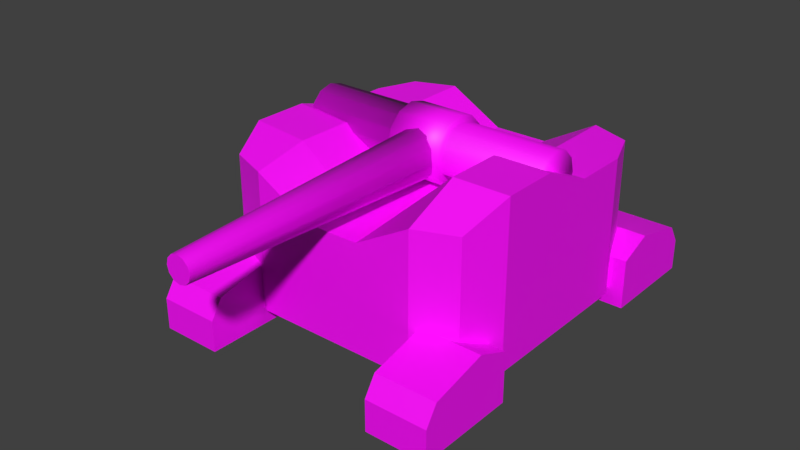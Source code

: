 # Source: Tower.blend  (saved by Blender 2.80.75; exported with 4.5.12 LTS)
import bpy
from mathutils import Matrix  # noqa: F401  (used for matrix-valued properties, if any)

bpy.ops.wm.read_factory_settings(use_empty=True)
scene = bpy.context.scene
scene.name = 'Scene'

# ---- collections
col_collection_1 = bpy.data.collections.new('Collection 1'); scene.collection.children.link(col_collection_1)

# ---- images (referenced by path relative to the original .blend; pixels are not part of the script)
import os
ASSET_DIR = os.environ.get("B2B_ASSET_DIR", "")  # directory of the original .blend (textures are referenced by path, not embedded)
HERE = os.path.dirname(os.path.abspath(__file__))  # packed textures are extracted next to this script under _unpacked/

def load_image(name, relpath, width, height, colorspace="sRGB"):
    """Load a texture the original file referenced (path relative to the .blend, or extracted next to this script)."""
    p = next((c for c in (os.path.join(HERE, relpath), os.path.join(ASSET_DIR, relpath)) if relpath and os.path.exists(c)), "")
    if p:
        img = bpy.data.images.load(p, check_existing=True)
        img.name = name
    else:  # same state as the original file: an image datablock whose file is absent (Cycles renders it pink)
        img = bpy.data.images.new(name, width, height)
        img.source = "FILE"
        img.filepath = "//" + (relpath or name)
    img.colorspace_settings.name = colorspace
    return img
img_turret = load_image('Turret', 'Tower.psd', 1024, 1024, 'sRGB')

# ---- materials (node trees are filled in below, after node groups)
mat_turret = bpy.data.materials.new('Turret')
mat_turret.alpha_threshold = 0.0
mat_turret.use_transparent_shadow = False
mat_turret.roughness = 0.5

# ---- material node trees
mat_turret.use_nodes = True; mat_turret.node_tree.nodes.clear()
_N = mat_turret.node_tree.nodes; _L = mat_turret.node_tree.links
n0 = _N.new('ShaderNodeOutputMaterial'); n0.name = 'Material Output'; n0.location = (300, 300)
n1 = _N.new('ShaderNodeBsdfPrincipled'); n1.name = 'Principled BSDF'; n1.location = (10, 300)
n1.distribution = 'GGX'
n1.subsurface_method = 'BURLEY'
n1.inputs[3].default_value = 1.45
n1.inputs[27].default_value = (0.0, 0.0, 0.0, 1.0)
n1.inputs[28].default_value = 1.0
n2 = _N.new('ShaderNodeTexImage'); n2.name = 'Image Texture'; n2.location = (-482, 232)
n2.image = img_turret
_L.new(n1.outputs[0], n0.inputs[0])
_L.new(n2.outputs[0], n1.inputs[0])
n0.is_active_output = True

# ---- world
world_world = bpy.data.worlds.new('World'); scene.world = world_world
world_world.color = (0.05088, 0.05088, 0.05088)
world_world.use_sun_shadow = False
world_world.sun_shadow_jitter_overblur = 0.0
world_world.cycles.sampling_method = 'MANUAL'

# ---- meshes
me_turret = bpy.data.meshes.new('Turret')
me_turret.from_pydata([(-1.333, -1.333, 0.1805), (-1.333, -1.333, 1.68), (-1.333, 1.333, 0.1805), (-1.333, 1.333, 1.68), (1.333, -1.333, 0.1805), (1.333, -1.333, 1.68), (1.333, 1.333, 0.1805), (1.333, 1.333, 1.68), (-1.5, 0.9, 0.1805), (-1.5, 0.3, 0.1805), (-1.5, -0.3, 0.1805), (-1.5, -0.9, 0.1805), (-1.5, -0.9, 1.854), (-1.5, -0.3, 1.854), (-1.5, 0.3, 1.68), (-1.5, 0.9, 1.68), (1.5, -0.9, 0.1805), (1.5, -0.3, 0.1805), (1.5, 0.3, 0.1805), (1.5, 0.9, 0.1805), (1.5, 0.9, 1.68), (1.5, 0.3, 1.68), (1.5, -0.3, 1.946), (1.5, -0.9, 1.946), (0.9, 1.5, 0.1805), (0.3, 1.5, 0.1805), (-0.3, 1.5, 0.1805), (-0.9, 1.5, 0.1805), (-0.9, 1.5, 1.68), (-0.3, 1.5, 1.342), (0.3, 1.5, 1.342), (0.9, 1.5, 1.68), (-0.9, -1.5, 0.1805), (-0.3, -1.5, 0.1805), (0.3, -1.5, 0.1805), (0.9, -1.5, 0.1805), (0.9, -1.5, 1.68), (0.3, -1.5, 1.342), (-0.3, -1.5, 1.342), (-0.9, -1.5, 1.68), (-0.9, 0.9, 1.68), (-0.3, 0.9, 1.342), (0.3, 0.9, 1.342), (0.9, 0.9, 1.68), (-0.9, 0.3, 1.68), (-0.3, 0.3, 1.342), (0.3, 0.3, 1.342), (0.9, 0.3, 1.68), (-0.9, -0.3, 1.8), (-0.3, -0.3, 1.342), (0.3, -0.3, 1.342), (0.9, -0.3, 1.946), (-0.9, -0.9, 1.8), (-0.3, -0.9, 1.342), (0.3, -0.9, 1.342), (0.9, -0.9, 1.946), (0.9, 0.9, 0.1805), (0.3, 0.9, 0.1805), (-0.3, 0.9, 0.1805), (-0.9, 0.9, 0.1805), (0.9, 0.3, 0.1805), (0.3, 0.3, 0.1805), (-0.3, 0.3, 0.1805), (-0.9, 0.3, 0.1805), (0.9, -0.3, 0.1805), (0.3, -0.3, 0.1805), (-0.3, -0.3, 0.1805), (-0.9, -0.3, 0.1805), (0.9, -0.9, 0.1805), (0.3, -0.9, 0.1805), (-0.3, -0.9, 0.1805), (-0.9, -0.9, 0.1805), (-1.372, 0.2989, 1.72), (1.372, 0.2989, 1.72), (-1.372, 0.2589, 1.571), (1.372, 0.2589, 1.571), (-1.372, 0.1495, 1.461), (1.372, 0.1495, 1.461), (-1.372, -4.655e-07, 1.421), (1.372, -3.852e-07, 1.421), (-1.372, -0.1495, 1.461), (1.372, -0.1495, 1.461), (-1.372, -0.2589, 1.571), (1.372, -0.2589, 1.571), (-1.372, -0.2989, 1.72), (1.372, -0.2989, 1.72), (-1.372, -0.2589, 1.87), (1.372, -0.2589, 1.87), (-1.372, -0.1495, 1.979), (1.372, -0.1495, 1.979), (-1.372, -6.717e-07, 2.019), (1.372, -5.914e-07, 2.019), (-1.372, 0.1495, 1.979), (1.372, 0.1495, 1.979), (-1.372, 0.2589, 1.87), (1.372, 0.2589, 1.87), (-0.2973, 0.2989, 1.72), (0.2973, 0.2989, 1.72), (0.2973, 0.2589, 1.571), (-0.2973, 0.2589, 1.571), (0.2973, 0.1495, 1.461), (-0.2973, 0.1495, 1.461), (0.2973, -4.119e-07, 1.421), (-0.2973, -4.387e-07, 1.421), (0.2973, -0.1495, 1.461), (-0.2973, -0.1495, 1.461), (0.2973, -0.2589, 1.571), (-0.2973, -0.2589, 1.571), (0.2973, -0.2989, 1.72), (-0.2973, -0.2989, 1.72), (0.2973, -0.2589, 1.87), (-0.2973, -0.2589, 1.87), (0.2973, -0.1495, 1.979), (-0.2973, -0.1495, 1.979), (0.2973, -6.182e-07, 2.019), (-0.2973, -6.45e-07, 2.019), (0.2973, 0.1495, 1.979), (-0.2973, 0.1495, 1.979), (0.2973, 0.2589, 1.87), (-0.2973, 0.2589, 1.87), (-0.2973, 0.3643, 1.72), (0.2973, 0.3643, 1.72), (0.2973, 0.3155, 1.538), (-0.2973, 0.3155, 1.538), (0.2973, 0.1821, 1.405), (-0.2973, 0.1821, 1.405), (0.2973, -3.941e-07, 1.356), (-0.2973, -4.267e-07, 1.356), (0.2973, -0.1821, 1.405), (-0.2973, -0.1821, 1.405), (0.2973, -0.3155, 1.538), (-0.2973, -0.3155, 1.538), (0.2973, -0.3643, 1.72), (-0.2973, -0.3643, 1.72), (0.2973, -0.3155, 1.902), (-0.2973, -0.3155, 1.902), (0.2973, -0.1821, 2.036), (-0.2973, -0.1821, 2.036), (0.2973, -6.454e-07, 2.084), (-0.2973, -6.78e-07, 2.084), (0.2973, 0.1821, 2.036), (-0.2973, 0.1821, 2.036), (0.2973, 0.3155, 1.902), (-0.2973, 0.3155, 1.902), (2.444e-08, -0.2062, 1.962), (1.943e-08, -3.206, 1.84), (0.129, -0.2062, 1.928), (0.06786, -3.206, 1.822), (0.2234, -0.2062, 1.833), (0.1175, -3.206, 1.772), (0.2579, -0.2062, 1.704), (0.1357, -3.206, 1.704), (0.2234, -0.2062, 1.575), (0.1175, -3.206, 1.636), (0.129, -0.2062, 1.481), (0.06786, -3.206, 1.587), (6.339e-08, -0.2062, 1.446), (3.993e-08, -3.206, 1.569), (-0.129, -0.2062, 1.481), (-0.06786, -3.206, 1.587), (-0.2234, -0.2062, 1.575), (-0.1175, -3.206, 1.636), (-0.2579, -0.2062, 1.704), (-0.1357, -3.206, 1.704), (-0.2234, -0.2062, 1.833), (-0.1175, -3.206, 1.772), (-0.129, -0.2062, 1.928), (-0.06786, -3.206, 1.822), (-1.107e-08, 1.129, 0.1), (-1.107e-08, 1.129, 1.316), (0.5643, 0.9774, 0.1), (0.5643, 0.9774, 1.316), (0.9774, 0.5643, 0.1), (0.9774, 0.5643, 1.316), (1.129, -1.01e-07, 0.1), (1.129, -1.01e-07, 1.316), (0.9774, -0.5643, 0.1), (0.9774, -0.5643, 1.316), (0.5643, -0.9774, 0.1), (0.5643, -0.9774, 1.316), (1.593e-07, -1.129, 0.1), (1.593e-07, -1.129, 1.316), (-0.5643, -0.9774, 0.1), (-0.5643, -0.9774, 1.316), (-0.9774, -0.5643, 0.1), (-0.9774, -0.5643, 1.316), (-1.129, -5.763e-07, 0.1), (-1.129, -5.763e-07, 1.316), (-0.9774, 0.5643, 0.1), (-0.9774, 0.5643, 1.316), (-0.5643, 0.9774, 0.1), (-0.5643, 0.9774, 1.316), (-1.107e-08, 1.129, 0.2404), (0.5643, 0.9774, 0.2404), (0.9774, 0.5643, 0.2404), (1.129, -1.01e-07, 0.2404), (0.9774, -0.5643, 0.2404), (0.5643, -0.9774, 0.2404), (1.593e-07, -1.129, 0.2404), (-0.5643, -0.9774, 0.2404), (-0.9774, -0.5643, 0.2404), (-1.129, -5.763e-07, 0.2404), (-0.9774, 0.5643, 0.2404), (-0.5643, 0.9774, 0.2404), (0.9587, -2.016, 0.54), (1.624, -2.016, -0.002787), (1.624, -1.047, 0.54), (1.624, -1.047, -0.002787), (1.624, -1.408, -0.002787), (1.624, -1.408, 0.6883), (1.624, -2.016, 0.54), (1.624, -2.146, 0.3366), (1.624, -2.146, -0.002787), (0.9587, -1.408, -0.002787), (0.9587, -2.016, -0.002787), (0.9587, -1.408, 0.6883), (0.9587, -1.047, 0.54), (0.9587, -1.047, -0.002787), (0.9587, -2.146, -0.002787), (0.9587, -2.146, 0.3366), (1.555, -1.047, -0.002787), (1.028, -1.047, -0.002787), (1.028, -1.047, 0.54), (1.555, -1.047, 0.54), (1.028, -2.016, -0.002787), (1.555, -2.016, -0.002787), (1.555, -2.016, 0.54), (1.028, -2.016, 0.54), (1.028, -1.408, 0.6883), (1.555, -1.408, 0.6883), (1.555, -1.408, -0.002787), (1.028, -1.408, -0.002787), (1.028, -2.146, -0.002787), (1.555, -2.146, -0.002787), (1.555, -2.146, 0.3366), (1.028, -2.146, 0.3366), (-0.9587, -2.016, 0.54), (-1.624, -2.016, -0.002787), (-1.624, -1.047, 0.54), (-1.624, -1.047, -0.002787), (-1.624, -1.408, -0.002787), (-1.624, -1.408, 0.6883), (-1.624, -2.016, 0.54), (-1.624, -2.146, 0.3366), (-1.624, -2.146, -0.002787), (-0.9587, -1.408, -0.002787), (-0.9587, -2.016, -0.002787), (-0.9587, -1.408, 0.6883), (-0.9587, -1.047, 0.54), (-0.9587, -1.047, -0.002787), (-0.9587, -2.146, -0.002787), (-0.9587, -2.146, 0.3366), (-1.555, -1.047, -0.002787), (-1.028, -1.047, -0.002787), (-1.028, -1.047, 0.54), (-1.555, -1.047, 0.54), (-1.028, -2.016, -0.002787), (-1.555, -2.016, -0.002787), (-1.555, -2.016, 0.54), (-1.028, -2.016, 0.54), (-1.028, -1.408, 0.6883), (-1.555, -1.408, 0.6883), (-1.555, -1.408, -0.002787), (-1.028, -1.408, -0.002787), (-1.028, -2.146, -0.002787), (-1.555, -2.146, -0.002787), (-1.555, -2.146, 0.3366), (-1.028, -2.146, 0.3366), (0.9587, 2.016, 0.54), (1.624, 2.016, -0.002787), (1.624, 1.047, 0.54), (1.624, 1.047, -0.002787), (1.624, 1.408, -0.002787), (1.624, 1.408, 0.6883), (1.624, 2.016, 0.54), (1.624, 2.146, 0.3366), (1.624, 2.146, -0.002787), (0.9587, 1.408, -0.002787), (0.9587, 2.016, -0.002787), (0.9587, 1.408, 0.6883), (0.9587, 1.047, 0.54), (0.9587, 1.047, -0.002787), (0.9587, 2.146, -0.002787), (0.9587, 2.146, 0.3366), (1.555, 1.047, -0.002787), (1.028, 1.047, -0.002787), (1.028, 1.047, 0.54), (1.555, 1.047, 0.54), (1.028, 2.016, -0.002787), (1.555, 2.016, -0.002787), (1.555, 2.016, 0.54), (1.028, 2.016, 0.54), (1.028, 1.408, 0.6883), (1.555, 1.408, 0.6883), (1.555, 1.408, -0.002787), (1.028, 1.408, -0.002787), (1.028, 2.146, -0.002787), (1.555, 2.146, -0.002787), (1.555, 2.146, 0.3366), (1.028, 2.146, 0.3366), (-0.9587, 2.016, 0.54), (-1.624, 2.016, -0.002787), (-1.624, 1.047, 0.54), (-1.624, 1.047, -0.002787), (-1.624, 1.408, -0.002787), (-1.624, 1.408, 0.6883), (-1.624, 2.016, 0.54), (-1.624, 2.146, 0.3366), (-1.624, 2.146, -0.002787), (-0.9587, 1.408, -0.002787), (-0.9587, 2.016, -0.002787), (-0.9587, 1.408, 0.6883), (-0.9587, 1.047, 0.54), (-0.9587, 1.047, -0.002787), (-0.9587, 2.146, -0.002787), (-0.9587, 2.146, 0.3366), (-1.555, 1.047, -0.002787), (-1.028, 1.047, -0.002787), (-1.028, 1.047, 0.54), (-1.555, 1.047, 0.54), (-1.028, 2.016, -0.002787), (-1.555, 2.016, -0.002787), (-1.555, 2.016, 0.54), (-1.028, 2.016, 0.54), (-1.028, 1.408, 0.6883), (-1.555, 1.408, 0.6883), (-1.555, 1.408, -0.002787), (-1.028, 1.408, -0.002787), (-1.028, 2.146, -0.002787), (-1.555, 2.146, -0.002787), (-1.555, 2.146, 0.3366), (-1.028, 2.146, 0.3366)], [], [(8, 15, 3, 2), (24, 31, 7, 6), (16, 23, 5, 4), (32, 39, 1, 0), (68, 16, 4, 35), (52, 12, 1, 39), (28, 3, 15, 40), (40, 15, 14, 44), (44, 14, 13, 48), (48, 13, 12, 52), (24, 6, 19, 56), (56, 19, 18, 60), (60, 18, 17, 64), (64, 17, 16, 68), (6, 7, 20, 19), (19, 20, 21, 18), (18, 21, 22, 17), (17, 22, 23, 16), (0, 1, 12, 11), (11, 12, 13, 10), (10, 13, 14, 9), (9, 14, 15, 8), (10, 67, 71, 11), (67, 66, 70, 71), (66, 65, 69, 70), (65, 64, 68, 69), (9, 63, 67, 10), (63, 62, 66, 67), (62, 61, 65, 66), (61, 60, 64, 65), (8, 59, 63, 9), (59, 58, 62, 63), (58, 57, 61, 62), (57, 56, 60, 61), (2, 27, 59, 8), (27, 26, 58, 59), (26, 25, 57, 58), (25, 24, 56, 57), (22, 51, 55, 23), (51, 50, 54, 55), (50, 49, 53, 54), (49, 48, 52, 53), (21, 47, 51, 22), (47, 46, 50, 51), (46, 45, 49, 50), (45, 44, 48, 49), (20, 43, 47, 21), (43, 42, 46, 47), (42, 41, 45, 46), (41, 40, 44, 45), (7, 31, 43, 20), (31, 30, 42, 43), (30, 29, 41, 42), (29, 28, 40, 41), (23, 55, 36, 5), (55, 54, 37, 36), (54, 53, 38, 37), (53, 52, 39, 38), (11, 71, 32, 0), (71, 70, 33, 32), (70, 69, 34, 33), (69, 68, 35, 34), (4, 5, 36, 35), (35, 36, 37, 34), (34, 37, 38, 33), (33, 38, 39, 32), (2, 3, 28, 27), (27, 28, 29, 26), (26, 29, 30, 25), (25, 30, 31, 24), (97, 73, 75, 98), (98, 75, 77, 100), (100, 77, 79, 102), (102, 79, 81, 104), (104, 81, 83, 106), (106, 83, 85, 108), (108, 85, 87, 110), (110, 87, 89, 112), (112, 89, 91, 114), (114, 91, 93, 116), (75, 73, 95, 93, 91, 89, 87, 85, 83, 81, 79, 77), (116, 93, 95, 118), (118, 95, 73, 97), (72, 74, 76, 78, 80, 82, 84, 86, 88, 90, 92, 94), (94, 119, 96, 72), (101, 99, 123, 125), (92, 117, 119, 94), (114, 116, 140, 138), (90, 115, 117, 92), (109, 107, 131, 133), (88, 113, 115, 90), (100, 102, 126, 124), (86, 111, 113, 88), (117, 115, 139, 141), (84, 109, 111, 86), (108, 110, 134, 132), (82, 107, 109, 84), (103, 101, 125, 127), (80, 105, 107, 82), (116, 118, 142, 140), (78, 103, 105, 80), (111, 109, 133, 135), (76, 101, 103, 78), (102, 104, 128, 126), (74, 99, 101, 76), (119, 117, 141, 143), (72, 96, 99, 74), (110, 112, 136, 134), (143, 142, 121, 120), (141, 140, 142, 143), (139, 138, 140, 141), (137, 136, 138, 139), (135, 134, 136, 137), (133, 132, 134, 135), (131, 130, 132, 133), (129, 128, 130, 131), (127, 126, 128, 129), (125, 124, 126, 127), (123, 122, 124, 125), (120, 121, 122, 123), (106, 108, 132, 130), (115, 113, 137, 139), (98, 100, 124, 122), (107, 105, 129, 131), (112, 114, 138, 136), (99, 96, 120, 123), (96, 119, 143, 120), (104, 106, 130, 128), (113, 111, 135, 137), (97, 98, 122, 121), (118, 97, 121, 142), (105, 103, 127, 129), (144, 145, 147, 146), (146, 147, 149, 148), (148, 149, 151, 150), (150, 151, 153, 152), (152, 153, 155, 154), (154, 155, 157, 156), (156, 157, 159, 158), (158, 159, 161, 160), (160, 161, 163, 162), (162, 163, 165, 164), (147, 145, 167, 165, 163, 161, 159, 157, 155, 153, 151, 149), (164, 165, 167, 166), (166, 167, 145, 144), (144, 146, 148, 150, 152, 154, 156, 158, 160, 162, 164, 166), (192, 169, 171, 193), (193, 171, 173, 194), (194, 173, 175, 195), (195, 175, 177, 196), (196, 177, 179, 197), (197, 179, 181, 198), (198, 181, 183, 199), (199, 183, 185, 200), (200, 185, 187, 201), (201, 187, 189, 202), (202, 189, 191, 203), (203, 191, 169, 192), (168, 170, 172, 174, 176, 178, 180, 182, 184, 186, 188, 190), (171, 169, 191, 189, 187, 185, 183, 181, 179, 177, 175, 173), (190, 203, 192, 168), (188, 202, 203, 190), (186, 201, 202, 188), (184, 200, 201, 186), (182, 199, 200, 184), (180, 198, 199, 182), (178, 197, 198, 180), (176, 196, 197, 178), (174, 195, 196, 176), (172, 194, 195, 174), (170, 193, 194, 172), (168, 192, 193, 170), (220, 223, 206, 207), (230, 208, 205, 225), (228, 215, 204, 227), (222, 216, 215, 228), (220, 207, 208, 230), (232, 235, 219, 218), (225, 205, 212, 233), (227, 204, 219, 235), (207, 206, 209, 208), (209, 210, 205, 208), (212, 205, 210, 211), (219, 204, 214, 218), (213, 214, 204, 215), (215, 216, 217, 213), (210, 226, 234, 211), (226, 227, 235, 234), (214, 224, 232, 218), (224, 225, 233, 232), (212, 211, 234, 233), (233, 234, 235, 232), (217, 221, 231, 213), (221, 220, 230, 231), (206, 223, 229, 209), (223, 222, 228, 229), (209, 229, 226, 210), (229, 228, 227, 226), (213, 231, 224, 214), (231, 230, 225, 224), (217, 216, 222, 221), (221, 222, 223, 220), (252, 239, 238, 255), (262, 257, 237, 240), (260, 259, 236, 247), (254, 260, 247, 248), (252, 262, 240, 239), (264, 250, 251, 267), (257, 265, 244, 237), (259, 267, 251, 236), (239, 240, 241, 238), (241, 240, 237, 242), (244, 243, 242, 237), (251, 250, 246, 236), (245, 247, 236, 246), (247, 245, 249, 248), (242, 243, 266, 258), (258, 266, 267, 259), (246, 250, 264, 256), (256, 264, 265, 257), (244, 265, 266, 243), (265, 264, 267, 266), (249, 245, 263, 253), (253, 263, 262, 252), (238, 241, 261, 255), (255, 261, 260, 254), (241, 242, 258, 261), (261, 258, 259, 260), (245, 246, 256, 263), (263, 256, 257, 262), (249, 253, 254, 248), (253, 252, 255, 254), (284, 271, 270, 287), (294, 289, 269, 272), (292, 291, 268, 279), (286, 292, 279, 280), (284, 294, 272, 271), (296, 282, 283, 299), (289, 297, 276, 269), (291, 299, 283, 268), (271, 272, 273, 270), (273, 272, 269, 274), (276, 275, 274, 269), (283, 282, 278, 268), (277, 279, 268, 278), (279, 277, 281, 280), (274, 275, 298, 290), (290, 298, 299, 291), (278, 282, 296, 288), (288, 296, 297, 289), (276, 297, 298, 275), (297, 296, 299, 298), (281, 277, 295, 285), (285, 295, 294, 284), (270, 273, 293, 287), (287, 293, 292, 286), (273, 274, 290, 293), (293, 290, 291, 292), (277, 278, 288, 295), (295, 288, 289, 294), (281, 285, 286, 280), (285, 284, 287, 286), (316, 319, 302, 303), (326, 304, 301, 321), (324, 311, 300, 323), (318, 312, 311, 324), (316, 303, 304, 326), (328, 331, 315, 314), (321, 301, 308, 329), (323, 300, 315, 331), (303, 302, 305, 304), (305, 306, 301, 304), (308, 301, 306, 307), (315, 300, 310, 314), (309, 310, 300, 311), (311, 312, 313, 309), (306, 322, 330, 307), (322, 323, 331, 330), (310, 320, 328, 314), (320, 321, 329, 328), (308, 307, 330, 329), (329, 330, 331, 328), (313, 317, 327, 309), (317, 316, 326, 327), (302, 319, 325, 305), (319, 318, 324, 325), (305, 325, 322, 306), (325, 324, 323, 322), (309, 327, 320, 310), (327, 326, 321, 320), (313, 312, 318, 317), (317, 318, 319, 316)])
me_turret.polygons.foreach_set('use_smooth', [0, 0, 0, 0, 0, 0, 0, 0, 0, 0, 0, 0, 0, 0, 0, 0, 0, 0, 0, 0, 0, 0, 0, 0, 0, 0, 0, 0, 0, 0, 0, 0, 0, 0, 0, 0, 0, 0, 0, 0, 0, 0, 0, 0, 0, 0, 0, 0, 0, 0, 0, 0, 0, 0, 0, 0, 0, 0, 0, 0, 0, 0, 0, 0, 0, 0, 0, 0, 0, 0, 1, 1, 1, 1, 1, 1, 1, 1, 1, 1, 1, 1, 1, 1, 1, 1, 1, 1, 1, 1, 1, 1, 1, 1, 1, 1, 1, 1, 1, 1, 1, 1, 1, 1, 1, 1, 1, 1, 1, 1, 1, 1, 1, 1, 1, 1, 1, 1, 1, 1, 1, 1, 1, 1, 1, 1, 1, 1, 1, 1, 1, 1, 1, 1, 1, 1, 1, 1, 1, 1, 1, 1, 0, 1, 1, 1, 1, 1, 1, 1, 1, 1, 1, 1, 1, 1, 1, 1, 0, 1, 1, 1, 1, 1, 1, 1, 1, 1, 1, 1, 1, 1, 0, 0, 0, 0, 0, 0, 0, 0, 0, 0, 0, 0, 0, 0, 0, 0, 0, 0, 0, 0, 0, 0, 0, 0, 0, 0, 0, 0, 0, 0, 0, 0, 0, 0, 0, 0, 0, 0, 0, 0, 0, 0, 0, 0, 0, 0, 0, 0, 0, 0, 0, 0, 0, 0, 0, 0, 0, 0, 0, 0, 0, 0, 0, 0, 0, 0, 0, 0, 0, 0, 0, 0, 0, 0, 0, 0, 0, 0, 0, 0, 0, 0, 0, 0, 0, 0, 0, 0, 0, 0, 0, 0, 0, 0, 0, 0, 0, 0, 0, 0, 0, 0, 0, 0, 0, 0, 0, 0, 0, 0, 0, 0, 0, 0, 0, 0, 0, 0, 0, 0])
_k = set([(169, 171), (169, 191), (171, 173), (173, 175), (175, 177), (177, 179), (179, 181), (181, 183), (183, 185), (185, 187), (187, 189), (189, 191)])
me_turret.attributes.new('sharp_edge', 'BOOLEAN', 'EDGE').data.foreach_set('value', [ (min(e.vertices), max(e.vertices)) in _k for e in me_turret.edges])
_uv = me_turret.uv_layers.new(name='UVMap')
_uv.uv.foreach_set('vector', [0.2346, 0.4632, 0.2346, 0.3404, 0.2726, 0.3404, 0.2726, 0.4632, 0.458, 0.4632, 0.458, 0.3404, 0.4961, 0.3404, 0.4961, 0.4632, 0.6815, 0.4632, 0.6815, 0.3187, 0.7195, 0.3404, 0.7195, 0.4632, 0.6981, 0.782, 0.6981, 0.9653, 0.6414, 0.9653, 0.6414, 0.782, 0.4153, 0.8537, 0.4886, 0.8537, 0.4682, 0.9066, 0.4153, 0.9269, 0.1695, 0.6272, 0.0968, 0.6254, 0.1211, 0.5693, 0.1762, 0.5534, 0.1759, 0.9224, 0.1227, 0.9026, 0.1015, 0.8499, 0.1752, 0.8486, 0.1752, 0.8486, 0.1015, 0.8499, 0.09961, 0.7766, 0.1745, 0.7738, 0.1745, 0.7738, 0.09961, 0.7766, 0.09612, 0.6992, 0.1695, 0.6988, 0.1695, 0.6988, 0.09612, 0.6992, 0.0968, 0.6254, 0.1695, 0.6272, 0.4153, 0.5605, 0.4682, 0.5809, 0.4886, 0.6338, 0.4153, 0.6338, 0.4153, 0.6338, 0.4886, 0.6338, 0.4886, 0.7071, 0.4153, 0.7071, 0.4153, 0.7071, 0.4886, 0.7071, 0.4886, 0.7804, 0.4153, 0.7804, 0.4153, 0.7804, 0.4886, 0.7804, 0.4886, 0.8537, 0.4153, 0.8537, 0.4961, 0.4632, 0.4961, 0.3404, 0.5341, 0.3404, 0.5341, 0.4632, 0.5341, 0.4632, 0.5341, 0.3404, 0.5832, 0.3404, 0.5832, 0.4632, 0.5832, 0.4632, 0.5832, 0.3404, 0.6324, 0.3187, 0.6324, 0.4632, 0.6324, 0.4632, 0.6324, 0.3187, 0.6815, 0.3187, 0.6815, 0.4632, 0.04918, 0.4632, 0.04918, 0.3404, 0.0872, 0.3261, 0.0872, 0.4632, 0.0872, 0.4632, 0.0872, 0.3261, 0.1363, 0.3261, 0.1363, 0.4632, 0.1363, 0.4632, 0.1363, 0.3261, 0.1855, 0.3404, 0.1855, 0.4632, 0.1855, 0.4632, 0.1855, 0.3404, 0.2346, 0.3404, 0.2346, 0.4632, 0.1222, 0.7804, 0.1954, 0.7804, 0.1954, 0.8537, 0.1222, 0.8537, 0.1954, 0.7804, 0.2687, 0.7804, 0.2687, 0.8537, 0.1954, 0.8537, 0.2687, 0.7804, 0.342, 0.7804, 0.342, 0.8537, 0.2687, 0.8537, 0.342, 0.7804, 0.4153, 0.7804, 0.4153, 0.8537, 0.342, 0.8537, 0.1222, 0.7071, 0.1954, 0.7071, 0.1954, 0.7804, 0.1222, 0.7804, 0.1954, 0.7071, 0.2687, 0.7071, 0.2687, 0.7804, 0.1954, 0.7804, 0.2687, 0.7071, 0.342, 0.7071, 0.342, 0.7804, 0.2687, 0.7804, 0.342, 0.7071, 0.4153, 0.7071, 0.4153, 0.7804, 0.342, 0.7804, 0.1222, 0.6338, 0.1954, 0.6338, 0.1954, 0.7071, 0.1222, 0.7071, 0.1954, 0.6338, 0.2687, 0.6338, 0.2687, 0.7071, 0.1954, 0.7071, 0.2687, 0.6338, 0.342, 0.6338, 0.342, 0.7071, 0.2687, 0.7071, 0.342, 0.6338, 0.4153, 0.6338, 0.4153, 0.7071, 0.342, 0.7071, 0.1425, 0.5809, 0.1954, 0.5605, 0.1954, 0.6338, 0.1222, 0.6338, 0.1954, 0.5605, 0.2687, 0.5605, 0.2687, 0.6338, 0.1954, 0.6338, 0.2687, 0.5605, 0.342, 0.5605, 0.342, 0.6338, 0.2687, 0.6338, 0.342, 0.5605, 0.4153, 0.5605, 0.4153, 0.6338, 0.342, 0.6338, 0.5033, 0.6991, 0.4342, 0.6956, 0.4323, 0.6292, 0.5032, 0.6254, 0.4342, 0.6956, 0.3342, 0.7, 0.3341, 0.6264, 0.4323, 0.6292, 0.3342, 0.7, 0.2606, 0.7002, 0.2608, 0.6266, 0.3341, 0.6264, 0.2606, 0.7002, 0.1695, 0.6988, 0.1695, 0.6272, 0.2608, 0.6266, 0.4974, 0.7778, 0.4228, 0.7737, 0.4342, 0.6956, 0.5033, 0.6991, 0.4228, 0.7737, 0.3349, 0.774, 0.3342, 0.7, 0.4342, 0.6956, 0.3349, 0.774, 0.2604, 0.774, 0.2606, 0.7002, 0.3342, 0.7, 0.2604, 0.774, 0.1745, 0.7738, 0.1695, 0.6988, 0.2606, 0.7002, 0.4947, 0.8519, 0.4202, 0.8496, 0.4228, 0.7737, 0.4974, 0.7778, 0.4202, 0.8496, 0.3346, 0.8484, 0.3349, 0.774, 0.4228, 0.7737, 0.3346, 0.8484, 0.2604, 0.8483, 0.2604, 0.774, 0.3349, 0.774, 0.2604, 0.8483, 0.1752, 0.8486, 0.1745, 0.7738, 0.2604, 0.774, 0.4725, 0.9047, 0.4186, 0.9239, 0.4202, 0.8496, 0.4947, 0.8519, 0.4186, 0.9239, 0.3339, 0.9225, 0.3346, 0.8484, 0.4202, 0.8496, 0.3339, 0.9225, 0.2603, 0.9221, 0.2604, 0.8483, 0.3346, 0.8484, 0.2603, 0.9221, 0.1759, 0.9224, 0.1752, 0.8486, 0.2604, 0.8483, 0.5032, 0.6254, 0.4323, 0.6292, 0.4184, 0.5536, 0.4759, 0.5638, 0.4323, 0.6292, 0.3341, 0.6264, 0.3342, 0.5532, 0.4184, 0.5536, 0.3341, 0.6264, 0.2608, 0.6266, 0.2607, 0.5532, 0.3342, 0.5532, 0.2608, 0.6266, 0.1695, 0.6272, 0.1762, 0.5534, 0.2607, 0.5532, 0.1222, 0.8537, 0.1954, 0.8537, 0.1954, 0.9269, 0.1425, 0.9066, 0.1954, 0.8537, 0.2687, 0.8537, 0.2687, 0.9269, 0.1954, 0.9269, 0.2687, 0.8537, 0.342, 0.8537, 0.342, 0.9269, 0.2687, 0.9269, 0.342, 0.8537, 0.4153, 0.8537, 0.4153, 0.9269, 0.342, 0.9269, 0.9746, 0.782, 0.9746, 0.9653, 0.9179, 0.9653, 0.9179, 0.782, 0.9179, 0.782, 0.9179, 0.9653, 0.8446, 0.9239, 0.8446, 0.782, 0.8446, 0.782, 0.8446, 0.9239, 0.7714, 0.9239, 0.7714, 0.782, 0.7714, 0.782, 0.7714, 0.9239, 0.6981, 0.9653, 0.6981, 0.782, 0.2726, 0.4632, 0.2726, 0.3404, 0.3106, 0.3404, 0.3106, 0.4632, 0.3106, 0.4632, 0.3106, 0.3404, 0.3598, 0.3681, 0.3598, 0.4632, 0.3598, 0.4632, 0.3598, 0.3681, 0.4089, 0.3681, 0.4089, 0.4632, 0.4089, 0.4632, 0.4089, 0.3681, 0.458, 0.3404, 0.458, 0.4632, 0.4105, 0.4262, 0.4105, 0.7123, 0.3693, 0.7123, 0.3693, 0.4262, 0.3693, 0.4262, 0.3693, 0.7123, 0.3281, 0.7123, 0.3281, 0.4262, 0.3281, 0.4262, 0.3281, 0.7123, 0.2869, 0.7123, 0.2869, 0.4262, 0.7812, 0.4262, 0.7812, 0.7123, 0.7401, 0.7123, 0.7401, 0.4262, 0.7401, 0.4262, 0.7401, 0.7123, 0.6989, 0.7123, 0.6989, 0.4262, 0.6989, 0.4262, 0.6989, 0.7123, 0.6577, 0.7123, 0.6577, 0.4262, 0.6577, 0.4262, 0.6577, 0.7123, 0.6165, 0.7123, 0.6165, 0.4262, 0.6165, 0.4262, 0.6165, 0.7123, 0.5753, 0.7123, 0.5753, 0.4262, 0.5753, 0.4262, 0.5753, 0.7123, 0.5341, 0.7123, 0.5341, 0.4262, 0.5341, 0.4262, 0.5341, 0.7123, 0.4929, 0.7123, 0.4929, 0.4262, 0.5976, 0.2041, 0.6147, 0.214, 0.6246, 0.2311, 0.6246, 0.2508, 0.6147, 0.2679, 0.5976, 0.2778, 0.5778, 0.2778, 0.5607, 0.2679, 0.5508, 0.2508, 0.5508, 0.2311, 0.5607, 0.214, 0.5778, 0.2041, 0.4929, 0.4262, 0.4929, 0.7123, 0.4517, 0.7123, 0.4517, 0.4262, 0.4517, 0.4262, 0.4517, 0.7123, 0.4105, 0.7123, 0.4105, 0.4262, 0.6985, 0.2508, 0.6887, 0.2679, 0.6716, 0.2778, 0.6518, 0.2778, 0.6347, 0.2679, 0.6248, 0.2508, 0.6248, 0.2311, 0.6347, 0.214, 0.6518, 0.2041, 0.6716, 0.2041, 0.6887, 0.214, 0.6985, 0.2311, 0.0002531, 0.7557, 0.2864, 0.7557, 0.2864, 0.7969, 0.0002532, 0.7969, 0.8482, 0.1301, 0.8293, 0.1301, 0.8272, 0.1224, 0.8502, 0.1224, 0.0002532, 0.7145, 0.2864, 0.7145, 0.2864, 0.7557, 0.0002531, 0.7557, 0.874, 0.2422, 0.8645, 0.2258, 0.8702, 0.2202, 0.8817, 0.2401, 0.0002531, 0.6733, 0.2864, 0.6733, 0.2864, 0.7145, 0.0002532, 0.7145, 0.8645, 0.1913, 0.874, 0.1749, 0.8817, 0.1769, 0.8702, 0.1969, 0.0002532, 0.6322, 0.2864, 0.6322, 0.2864, 0.6733, 0.0002531, 0.6733, 0.8034, 0.2422, 0.8034, 0.2611, 0.7957, 0.2632, 0.7957, 0.2401, 0.0002533, 0.591, 0.2864, 0.591, 0.2864, 0.6322, 0.0002532, 0.6322, 0.8034, 0.1749, 0.8129, 0.1913, 0.8072, 0.1969, 0.7957, 0.1769, 0.0002534, 0.5498, 0.2864, 0.5498, 0.2864, 0.591, 0.0002533, 0.591, 0.8482, 0.2869, 0.8645, 0.2775, 0.8702, 0.2831, 0.8502, 0.2947, 0.0002534, 0.5086, 0.2864, 0.5086, 0.2864, 0.5498, 0.0002534, 0.5498, 0.8645, 0.1396, 0.8482, 0.1301, 0.8502, 0.1224, 0.8702, 0.1339, 0.0002535, 0.4674, 0.2864, 0.4674, 0.2864, 0.5086, 0.0002534, 0.5086, 0.8645, 0.2258, 0.8482, 0.2164, 0.8502, 0.2087, 0.8702, 0.2202, 0.0002536, 0.4262, 0.2864, 0.4262, 0.2864, 0.4674, 0.0002535, 0.4674, 0.8482, 0.2007, 0.8645, 0.1913, 0.8702, 0.1969, 0.8502, 0.2084, 0.0002533, 0.8793, 0.2864, 0.8793, 0.2864, 0.9205, 0.0002534, 0.9205, 0.8034, 0.2611, 0.8129, 0.2775, 0.8072, 0.2831, 0.7957, 0.2632, 0.0002532, 0.8381, 0.2864, 0.8381, 0.2864, 0.8793, 0.0002533, 0.8793, 0.8034, 0.156, 0.8034, 0.1749, 0.7957, 0.1769, 0.7957, 0.1539, 0.0002532, 0.7969, 0.2864, 0.7969, 0.2864, 0.8381, 0.0002532, 0.8381, 0.8645, 0.2775, 0.874, 0.2611, 0.8817, 0.2632, 0.8702, 0.2831, 0.604, 0.1974, 0.6765, 0.1974, 0.6765, 0.2204, 0.604, 0.2204, 0.604, 0.1743, 0.6765, 0.1743, 0.6765, 0.1974, 0.604, 0.1974, 0.604, 0.1513, 0.6765, 0.1513, 0.6765, 0.1743, 0.604, 0.1743, 0.604, 0.1283, 0.6765, 0.1283, 0.6765, 0.1513, 0.604, 0.1513, 0.604, 0.1053, 0.6765, 0.1053, 0.6765, 0.1283, 0.604, 0.1283, 0.604, 0.08233, 0.6765, 0.08233, 0.6765, 0.1053, 0.604, 0.1053, 0.604, 0.05933, 0.6765, 0.05933, 0.6765, 0.08233, 0.604, 0.08233, 0.604, 0.03632, 0.6765, 0.03632, 0.6765, 0.05933, 0.604, 0.05933, 0.604, 0.01332, 0.6765, 0.01332, 0.6765, 0.03632, 0.604, 0.03632, 0.604, 0.2664, 0.6765, 0.2664, 0.6765, 0.2894, 0.604, 0.2894, 0.604, 0.2434, 0.6765, 0.2434, 0.6765, 0.2664, 0.604, 0.2664, 0.604, 0.2204, 0.6765, 0.2204, 0.6765, 0.2434, 0.604, 0.2434, 0.8293, 0.2869, 0.8482, 0.2869, 0.8502, 0.2947, 0.8272, 0.2947, 0.8129, 0.1913, 0.8293, 0.2007, 0.8272, 0.2084, 0.8072, 0.1969, 0.8129, 0.2258, 0.8034, 0.2422, 0.7957, 0.2401, 0.8072, 0.2202, 0.874, 0.1749, 0.874, 0.156, 0.8817, 0.1539, 0.8817, 0.1769, 0.874, 0.2611, 0.874, 0.2422, 0.8817, 0.2401, 0.8817, 0.2632, 0.8293, 0.1301, 0.8129, 0.1396, 0.8072, 0.1339, 0.8272, 0.1224, 0.8129, 0.1396, 0.8034, 0.156, 0.7957, 0.1539, 0.8072, 0.1339, 0.8129, 0.2775, 0.8293, 0.2869, 0.8272, 0.2947, 0.8072, 0.2831, 0.8293, 0.2007, 0.8482, 0.2007, 0.8502, 0.2084, 0.8272, 0.2084, 0.8293, 0.2164, 0.8129, 0.2258, 0.8072, 0.2202, 0.8272, 0.2087, 0.8482, 0.2164, 0.8293, 0.2164, 0.8272, 0.2087, 0.8502, 0.2087, 0.874, 0.156, 0.8645, 0.1396, 0.8702, 0.1339, 0.8817, 0.1539, 0.2946, 0.1219, 0.5105, 0.1219, 0.5105, 0.127, 0.2947, 0.1315, 0.2947, 0.1315, 0.5105, 0.127, 0.5107, 0.132, 0.295, 0.1411, 0.295, 0.1411, 0.5107, 0.132, 0.5109, 0.1371, 0.2955, 0.1507, 0.2955, 0.1507, 0.5109, 0.1371, 0.5113, 0.1421, 0.2962, 0.1603, 0.2962, 0.1603, 0.5113, 0.1421, 0.5118, 0.1471, 0.2971, 0.1698, 0.2971, 0.1698, 0.5118, 0.1471, 0.5124, 0.1521, 0.2982, 0.1794, 0.2982, 0.06447, 0.5124, 0.09169, 0.5118, 0.0967, 0.2971, 0.074, 0.2971, 0.074, 0.5118, 0.0967, 0.5113, 0.1017, 0.2962, 0.08356, 0.2962, 0.08356, 0.5113, 0.1017, 0.5109, 0.1068, 0.2955, 0.09313, 0.2955, 0.09313, 0.5109, 0.1068, 0.5107, 0.1118, 0.295, 0.1027, 0.8517, 0.2133, 0.8407, 0.2133, 0.8311, 0.2077, 0.8256, 0.1982, 0.8256, 0.1871, 0.8311, 0.1776, 0.8407, 0.172, 0.8517, 0.172, 0.8613, 0.1776, 0.8668, 0.1871, 0.8668, 0.1982, 0.8613, 0.2077, 0.295, 0.1027, 0.5107, 0.1118, 0.5105, 0.1169, 0.2947, 0.1123, 0.2947, 0.1123, 0.5105, 0.1169, 0.5105, 0.1219, 0.2946, 0.1219, 0.7775, 0.982, 0.7467, 0.9997, 0.7112, 0.9997, 0.6804, 0.982, 0.6626, 0.9512, 0.6626, 0.9156, 0.6804, 0.8849, 0.7112, 0.8671, 0.7467, 0.8671, 0.7775, 0.8849, 0.7953, 0.9156, 0.7953, 0.9512, 0.5279, 0.4497, 0.5279, 0.5269, 0.4897, 0.5269, 0.4897, 0.4497, 0.4897, 0.4497, 0.4897, 0.5269, 0.4516, 0.5269, 0.4516, 0.4497, 0.4516, 0.4497, 0.4516, 0.5269, 0.4134, 0.5269, 0.4134, 0.4497, 0.4134, 0.4497, 0.4134, 0.5269, 0.3752, 0.5269, 0.3752, 0.4497, 0.3752, 0.4497, 0.3752, 0.5269, 0.3371, 0.5269, 0.3371, 0.4497, 0.3371, 0.4497, 0.3371, 0.5269, 0.2989, 0.5269, 0.2989, 0.4497, 0.2989, 0.4497, 0.2989, 0.5269, 0.2608, 0.5269, 0.2608, 0.4497, 0.2608, 0.4497, 0.2608, 0.5269, 0.2226, 0.5269, 0.2226, 0.4497, 0.2226, 0.4497, 0.2226, 0.5269, 0.1845, 0.5269, 0.1845, 0.4497, 0.1845, 0.4497, 0.1845, 0.5269, 0.1463, 0.5269, 0.1463, 0.4497, 0.1463, 0.4497, 0.1463, 0.5269, 0.1082, 0.5269, 0.1082, 0.4497, 0.1082, 0.4497, 0.1082, 0.5269, 0.07, 0.5269, 0.07, 0.4497, 0.3982, 0.4243, 0.4325, 0.4243, 0.4622, 0.4414, 0.4794, 0.4711, 0.4794, 0.5054, 0.4622, 0.5351, 0.4325, 0.5523, 0.3982, 0.5523, 0.3685, 0.5351, 0.3514, 0.5054, 0.3514, 0.4711, 0.3685, 0.4414, 0.4897, 0.5269, 0.07, 0.5269, 0.1082, 0.5269, 0.1463, 0.5269, 0.1845, 0.5269, 0.2226, 0.5269, 0.2608, 0.5269, 0.2989, 0.5269, 0.3371, 0.5269, 0.3752, 0.5269, 0.4134, 0.5269, 0.4516, 0.5269, 0.1082, 0.3725, 0.1082, 0.4497, 0.07, 0.4497, 0.07, 0.3725, 0.1463, 0.3725, 0.1463, 0.4497, 0.1082, 0.4497, 0.1082, 0.3725, 0.1845, 0.3725, 0.1845, 0.4497, 0.1463, 0.4497, 0.1463, 0.3725, 0.2226, 0.3725, 0.2226, 0.4497, 0.1845, 0.4497, 0.1845, 0.3725, 0.2608, 0.3725, 0.2608, 0.4497, 0.2226, 0.4497, 0.2226, 0.3725, 0.2989, 0.3725, 0.2989, 0.4497, 0.2608, 0.4497, 0.2608, 0.3725, 0.3371, 0.3725, 0.3371, 0.4497, 0.2989, 0.4497, 0.2989, 0.3725, 0.3752, 0.3725, 0.3752, 0.4497, 0.3371, 0.4497, 0.3371, 0.3725, 0.4134, 0.3725, 0.4134, 0.4497, 0.3752, 0.4497, 0.3752, 0.3725, 0.4516, 0.3725, 0.4516, 0.4497, 0.4134, 0.4497, 0.4134, 0.3725, 0.4897, 0.3725, 0.4897, 0.4497, 0.4516, 0.4497, 0.4516, 0.3725, 0.5279, 0.3725, 0.5279, 0.4497, 0.4897, 0.4497, 0.4897, 0.3725, 0.6672, 0.1622, 0.6217, 0.1691, 0.6106, 0.1569, 0.6713, 0.1487, 0.7048, 0.1677, 0.7241, 0.1518, 0.7236, 0.2533, 0.7064, 0.2427, 0.6201, 0.2036, 0.6415, 0.2065, 0.6529, 0.2249, 0.6421, 0.2459, 0.6327, 0.1813, 0.6438, 0.1936, 0.6415, 0.2065, 0.6201, 0.2036, 0.6672, 0.1622, 0.6713, 0.1487, 0.7241, 0.1518, 0.7048, 0.1677, 0.6827, 0.2377, 0.6603, 0.2512, 0.6607, 0.2274, 0.6712, 0.226, 0.7064, 0.2427, 0.7236, 0.2533, 0.7058, 0.261, 0.6942, 0.2493, 0.6421, 0.2459, 0.6529, 0.2249, 0.6607, 0.2274, 0.6603, 0.2512, 0.6713, 0.1487, 0.6106, 0.1569, 0.5772, 0.1977, 0.7241, 0.1518, 0.5772, 0.1977, 0.6205, 0.288, 0.7236, 0.2533, 0.7241, 0.1518, 0.7058, 0.261, 0.7236, 0.2533, 0.6205, 0.288, 0.6595, 0.299, 0.6607, 0.2274, 0.6529, 0.2249, 0.6719, 0.2214, 0.6712, 0.226, 0.6663, 0.1994, 0.6719, 0.2214, 0.6529, 0.2249, 0.6415, 0.2065, 0.6415, 0.2065, 0.6438, 0.1936, 0.6591, 0.1891, 0.6663, 0.1994, 0.6205, 0.288, 0.6313, 0.2669, 0.6599, 0.2751, 0.6595, 0.299, 0.8672, 0.256, 0.878, 0.235, 0.8963, 0.2403, 0.8959, 0.2642, 0.6719, 0.2214, 0.6892, 0.232, 0.6827, 0.2377, 0.6712, 0.226, 0.9251, 0.2211, 0.9423, 0.2317, 0.9302, 0.2384, 0.9186, 0.2267, 0.7058, 0.261, 0.6595, 0.299, 0.6599, 0.2751, 0.6942, 0.2493, 0.9302, 0.2384, 0.8959, 0.2642, 0.8963, 0.2403, 0.9186, 0.2267, 0.6591, 0.1891, 0.6631, 0.1756, 0.6856, 0.1835, 0.6663, 0.1994, 0.8991, 0.1647, 0.9031, 0.1512, 0.9408, 0.1567, 0.9215, 0.1726, 0.6106, 0.1569, 0.6217, 0.1691, 0.5986, 0.2006, 0.5772, 0.1977, 0.8576, 0.1582, 0.8687, 0.1704, 0.856, 0.1926, 0.8345, 0.1897, 0.5772, 0.1977, 0.5986, 0.2006, 0.6313, 0.2669, 0.6205, 0.288, 0.8345, 0.1897, 0.856, 0.1926, 0.878, 0.235, 0.8672, 0.256, 0.6663, 0.1994, 0.6856, 0.1835, 0.6892, 0.232, 0.6719, 0.2214, 0.9215, 0.1726, 0.9408, 0.1567, 0.9423, 0.2317, 0.9251, 0.2211, 0.6591, 0.1891, 0.6438, 0.1936, 0.6327, 0.1813, 0.6631, 0.1756, 0.8991, 0.1647, 0.8687, 0.1704, 0.8576, 0.1582, 0.9031, 0.1512, 0.6672, 0.1622, 0.6713, 0.1487, 0.6106, 0.1569, 0.6217, 0.1691, 0.7048, 0.1677, 0.7064, 0.2427, 0.7236, 0.2533, 0.7241, 0.1518, 0.6201, 0.2036, 0.6421, 0.2459, 0.6529, 0.2249, 0.6415, 0.2065, 0.6327, 0.1813, 0.6201, 0.2036, 0.6415, 0.2065, 0.6438, 0.1936, 0.6672, 0.1622, 0.7048, 0.1677, 0.7241, 0.1518, 0.6713, 0.1487, 0.6827, 0.2377, 0.6712, 0.226, 0.6607, 0.2274, 0.6603, 0.2512, 0.7064, 0.2427, 0.6942, 0.2493, 0.7058, 0.261, 0.7236, 0.2533, 0.6421, 0.2459, 0.6603, 0.2512, 0.6607, 0.2274, 0.6529, 0.2249, 0.6713, 0.1487, 0.7241, 0.1518, 0.5772, 0.1977, 0.6106, 0.1569, 0.5772, 0.1977, 0.7241, 0.1518, 0.7236, 0.2533, 0.6205, 0.288, 0.7058, 0.261, 0.6595, 0.299, 0.6205, 0.288, 0.7236, 0.2533, 0.6607, 0.2274, 0.6712, 0.226, 0.6719, 0.2214, 0.6529, 0.2249, 0.6663, 0.1994, 0.6415, 0.2065, 0.6529, 0.2249, 0.6719, 0.2214, 0.6415, 0.2065, 0.6663, 0.1994, 0.6591, 0.1891, 0.6438, 0.1936, 0.6205, 0.288, 0.6595, 0.299, 0.6599, 0.2751, 0.6313, 0.2669, 0.8672, 0.256, 0.8959, 0.2642, 0.8963, 0.2403, 0.878, 0.235, 0.6719, 0.2214, 0.6712, 0.226, 0.6827, 0.2377, 0.6892, 0.232, 0.9251, 0.2211, 0.9186, 0.2267, 0.9302, 0.2384, 0.9423, 0.2317, 0.7058, 0.261, 0.6942, 0.2493, 0.6599, 0.2751, 0.6595, 0.299, 0.9302, 0.2384, 0.9186, 0.2267, 0.8963, 0.2403, 0.8959, 0.2642, 0.6591, 0.1891, 0.6663, 0.1994, 0.6856, 0.1835, 0.6631, 0.1756, 0.8991, 0.1647, 0.9215, 0.1726, 0.9408, 0.1567, 0.9031, 0.1512, 0.6106, 0.1569, 0.5772, 0.1977, 0.5986, 0.2006, 0.6217, 0.1691, 0.8576, 0.1582, 0.8345, 0.1897, 0.856, 0.1926, 0.8687, 0.1704, 0.5772, 0.1977, 0.6205, 0.288, 0.6313, 0.2669, 0.5986, 0.2006, 0.8345, 0.1897, 0.8672, 0.256, 0.878, 0.235, 0.856, 0.1926, 0.6663, 0.1994, 0.6719, 0.2214, 0.6892, 0.232, 0.6856, 0.1835, 0.9215, 0.1726, 0.9251, 0.2211, 0.9423, 0.2317, 0.9408, 0.1567, 0.6591, 0.1891, 0.6631, 0.1756, 0.6327, 0.1813, 0.6438, 0.1936, 0.8991, 0.1647, 0.9031, 0.1512, 0.8576, 0.1582, 0.8687, 0.1704, 0.6672, 0.1622, 0.6713, 0.1487, 0.6106, 0.1569, 0.6217, 0.1691, 0.7048, 0.1677, 0.7064, 0.2427, 0.7236, 0.2533, 0.7241, 0.1518, 0.6201, 0.2036, 0.6421, 0.2459, 0.6529, 0.2249, 0.6415, 0.2065, 0.6327, 0.1813, 0.6201, 0.2036, 0.6415, 0.2065, 0.6438, 0.1936, 0.6672, 0.1622, 0.7048, 0.1677, 0.7241, 0.1518, 0.6713, 0.1487, 0.6827, 0.2377, 0.6712, 0.226, 0.6607, 0.2274, 0.6603, 0.2512, 0.7064, 0.2427, 0.6942, 0.2493, 0.7058, 0.261, 0.7236, 0.2533, 0.6421, 0.2459, 0.6603, 0.2512, 0.6607, 0.2274, 0.6529, 0.2249, 0.6713, 0.1487, 0.7241, 0.1518, 0.5772, 0.1977, 0.6106, 0.1569, 0.5772, 0.1977, 0.7241, 0.1518, 0.7236, 0.2533, 0.6205, 0.288, 0.7058, 0.261, 0.6595, 0.299, 0.6205, 0.288, 0.7236, 0.2533, 0.6607, 0.2274, 0.6712, 0.226, 0.6719, 0.2214, 0.6529, 0.2249, 0.6663, 0.1994, 0.6415, 0.2065, 0.6529, 0.2249, 0.6719, 0.2214, 0.6415, 0.2065, 0.6663, 0.1994, 0.6591, 0.1891, 0.6438, 0.1936, 0.6205, 0.288, 0.6595, 0.299, 0.6599, 0.2751, 0.6313, 0.2669, 0.8672, 0.256, 0.8959, 0.2642, 0.8963, 0.2403, 0.878, 0.235, 0.6719, 0.2214, 0.6712, 0.226, 0.6827, 0.2377, 0.6892, 0.232, 0.9251, 0.2211, 0.9186, 0.2267, 0.9302, 0.2384, 0.9423, 0.2317, 0.7058, 0.261, 0.6942, 0.2493, 0.6599, 0.2751, 0.6595, 0.299, 0.9302, 0.2384, 0.9186, 0.2267, 0.8963, 0.2403, 0.8959, 0.2642, 0.6591, 0.1891, 0.6663, 0.1994, 0.6856, 0.1835, 0.6631, 0.1756, 0.8991, 0.1647, 0.9215, 0.1726, 0.9408, 0.1567, 0.9031, 0.1512, 0.6106, 0.1569, 0.5772, 0.1977, 0.5986, 0.2006, 0.6217, 0.1691, 0.8576, 0.1582, 0.8345, 0.1897, 0.856, 0.1926, 0.8687, 0.1704, 0.5772, 0.1977, 0.6205, 0.288, 0.6313, 0.2669, 0.5986, 0.2006, 0.8345, 0.1897, 0.8672, 0.256, 0.878, 0.235, 0.856, 0.1926, 0.6663, 0.1994, 0.6719, 0.2214, 0.6892, 0.232, 0.6856, 0.1835, 0.9215, 0.1726, 0.9251, 0.2211, 0.9423, 0.2317, 0.9408, 0.1567, 0.6591, 0.1891, 0.6631, 0.1756, 0.6327, 0.1813, 0.6438, 0.1936, 0.8991, 0.1647, 0.9031, 0.1512, 0.8576, 0.1582, 0.8687, 0.1704, 0.6672, 0.1622, 0.6217, 0.1691, 0.6106, 0.1569, 0.6713, 0.1487, 0.7048, 0.1677, 0.7241, 0.1518, 0.7236, 0.2533, 0.7064, 0.2427, 0.6201, 0.2036, 0.6415, 0.2065, 0.6529, 0.2249, 0.6421, 0.2459, 0.6327, 0.1813, 0.6438, 0.1936, 0.6415, 0.2065, 0.6201, 0.2036, 0.6672, 0.1622, 0.6713, 0.1487, 0.7241, 0.1518, 0.7048, 0.1677, 0.6827, 0.2377, 0.6603, 0.2512, 0.6607, 0.2274, 0.6712, 0.226, 0.7064, 0.2427, 0.7236, 0.2533, 0.7058, 0.261, 0.6942, 0.2493, 0.6421, 0.2459, 0.6529, 0.2249, 0.6607, 0.2274, 0.6603, 0.2512, 0.6713, 0.1487, 0.6106, 0.1569, 0.5772, 0.1977, 0.7241, 0.1518, 0.5772, 0.1977, 0.6205, 0.288, 0.7236, 0.2533, 0.7241, 0.1518, 0.7058, 0.261, 0.7236, 0.2533, 0.6205, 0.288, 0.6595, 0.299, 0.6607, 0.2274, 0.6529, 0.2249, 0.6719, 0.2214, 0.6712, 0.226, 0.6663, 0.1994, 0.6719, 0.2214, 0.6529, 0.2249, 0.6415, 0.2065, 0.6415, 0.2065, 0.6438, 0.1936, 0.6591, 0.1891, 0.6663, 0.1994, 0.6205, 0.288, 0.6313, 0.2669, 0.6599, 0.2751, 0.6595, 0.299, 0.8672, 0.256, 0.878, 0.235, 0.8963, 0.2403, 0.8959, 0.2642, 0.6719, 0.2214, 0.6892, 0.232, 0.6827, 0.2377, 0.6712, 0.226, 0.9251, 0.2211, 0.9423, 0.2317, 0.9302, 0.2384, 0.9186, 0.2267, 0.7058, 0.261, 0.6595, 0.299, 0.6599, 0.2751, 0.6942, 0.2493, 0.9302, 0.2384, 0.8959, 0.2642, 0.8963, 0.2403, 0.9186, 0.2267, 0.6591, 0.1891, 0.6631, 0.1756, 0.6856, 0.1835, 0.6663, 0.1994, 0.8991, 0.1647, 0.9031, 0.1512, 0.9408, 0.1567, 0.9215, 0.1726, 0.6106, 0.1569, 0.6217, 0.1691, 0.5986, 0.2006, 0.5772, 0.1977, 0.8576, 0.1582, 0.8687, 0.1704, 0.856, 0.1926, 0.8345, 0.1897, 0.5772, 0.1977, 0.5986, 0.2006, 0.6313, 0.2669, 0.6205, 0.288, 0.8345, 0.1897, 0.856, 0.1926, 0.878, 0.235, 0.8672, 0.256, 0.6663, 0.1994, 0.6856, 0.1835, 0.6892, 0.232, 0.6719, 0.2214, 0.9215, 0.1726, 0.9408, 0.1567, 0.9423, 0.2317, 0.9251, 0.2211, 0.6591, 0.1891, 0.6438, 0.1936, 0.6327, 0.1813, 0.6631, 0.1756, 0.8991, 0.1647, 0.8687, 0.1704, 0.8576, 0.1582, 0.9031, 0.1512])
_uv = me_turret.uv_layers.new(name='Turret')
_uv.uv.foreach_set('vector', [0.2346, 0.4632, 0.2346, 0.3404, 0.2726, 0.3404, 0.2726, 0.4632, 0.458, 0.4632, 0.458, 0.3404, 0.4961, 0.3404, 0.4961, 0.4632, 0.6815, 0.4632, 0.6815, 0.3187, 0.7195, 0.3404, 0.7195, 0.4632, 0.6981, 0.782, 0.6981, 0.9653, 0.6414, 0.9653, 0.6414, 0.782, 0.4153, 0.8537, 0.4886, 0.8537, 0.4682, 0.9066, 0.4153, 0.9269, 0.1695, 0.6272, 0.0968, 0.6254, 0.1211, 0.5693, 0.1762, 0.5534, 0.1759, 0.9224, 0.1227, 0.9026, 0.1015, 0.8499, 0.1752, 0.8486, 0.1752, 0.8486, 0.1015, 0.8499, 0.09961, 0.7766, 0.1745, 0.7738, 0.1745, 0.7738, 0.09961, 0.7766, 0.09612, 0.6992, 0.1695, 0.6988, 0.1695, 0.6988, 0.09612, 0.6992, 0.0968, 0.6254, 0.1695, 0.6272, 0.4153, 0.5605, 0.4682, 0.5809, 0.4886, 0.6338, 0.4153, 0.6338, 0.4153, 0.6338, 0.4886, 0.6338, 0.4886, 0.7071, 0.4153, 0.7071, 0.4153, 0.7071, 0.4886, 0.7071, 0.4886, 0.7804, 0.4153, 0.7804, 0.4153, 0.7804, 0.4886, 0.7804, 0.4886, 0.8537, 0.4153, 0.8537, 0.4961, 0.4632, 0.4961, 0.3404, 0.5341, 0.3404, 0.5341, 0.4632, 0.5341, 0.4632, 0.5341, 0.3404, 0.5832, 0.3404, 0.5832, 0.4632, 0.5832, 0.4632, 0.5832, 0.3404, 0.6324, 0.3187, 0.6324, 0.4632, 0.6324, 0.4632, 0.6324, 0.3187, 0.6815, 0.3187, 0.6815, 0.4632, 0.04918, 0.4632, 0.04918, 0.3404, 0.0872, 0.3261, 0.0872, 0.4632, 0.0872, 0.4632, 0.0872, 0.3261, 0.1363, 0.3261, 0.1363, 0.4632, 0.1363, 0.4632, 0.1363, 0.3261, 0.1855, 0.3404, 0.1855, 0.4632, 0.1855, 0.4632, 0.1855, 0.3404, 0.2346, 0.3404, 0.2346, 0.4632, 0.1222, 0.7804, 0.1954, 0.7804, 0.1954, 0.8537, 0.1222, 0.8537, 0.1954, 0.7804, 0.2687, 0.7804, 0.2687, 0.8537, 0.1954, 0.8537, 0.2687, 0.7804, 0.342, 0.7804, 0.342, 0.8537, 0.2687, 0.8537, 0.342, 0.7804, 0.4153, 0.7804, 0.4153, 0.8537, 0.342, 0.8537, 0.1222, 0.7071, 0.1954, 0.7071, 0.1954, 0.7804, 0.1222, 0.7804, 0.1954, 0.7071, 0.2687, 0.7071, 0.2687, 0.7804, 0.1954, 0.7804, 0.2687, 0.7071, 0.342, 0.7071, 0.342, 0.7804, 0.2687, 0.7804, 0.342, 0.7071, 0.4153, 0.7071, 0.4153, 0.7804, 0.342, 0.7804, 0.1222, 0.6338, 0.1954, 0.6338, 0.1954, 0.7071, 0.1222, 0.7071, 0.1954, 0.6338, 0.2687, 0.6338, 0.2687, 0.7071, 0.1954, 0.7071, 0.2687, 0.6338, 0.342, 0.6338, 0.342, 0.7071, 0.2687, 0.7071, 0.342, 0.6338, 0.4153, 0.6338, 0.4153, 0.7071, 0.342, 0.7071, 0.1425, 0.5809, 0.1954, 0.5605, 0.1954, 0.6338, 0.1222, 0.6338, 0.1954, 0.5605, 0.2687, 0.5605, 0.2687, 0.6338, 0.1954, 0.6338, 0.2687, 0.5605, 0.342, 0.5605, 0.342, 0.6338, 0.2687, 0.6338, 0.342, 0.5605, 0.4153, 0.5605, 0.4153, 0.6338, 0.342, 0.6338, 0.5033, 0.6991, 0.4342, 0.6956, 0.4323, 0.6292, 0.5032, 0.6254, 0.4342, 0.6956, 0.3342, 0.7, 0.3341, 0.6264, 0.4323, 0.6292, 0.3342, 0.7, 0.2606, 0.7002, 0.2608, 0.6266, 0.3341, 0.6264, 0.2606, 0.7002, 0.1695, 0.6988, 0.1695, 0.6272, 0.2608, 0.6266, 0.4974, 0.7778, 0.4228, 0.7737, 0.4342, 0.6956, 0.5033, 0.6991, 0.4228, 0.7737, 0.3349, 0.774, 0.3342, 0.7, 0.4342, 0.6956, 0.3349, 0.774, 0.2604, 0.774, 0.2606, 0.7002, 0.3342, 0.7, 0.2604, 0.774, 0.1745, 0.7738, 0.1695, 0.6988, 0.2606, 0.7002, 0.4947, 0.8519, 0.4202, 0.8496, 0.4228, 0.7737, 0.4974, 0.7778, 0.4202, 0.8496, 0.3346, 0.8484, 0.3349, 0.774, 0.4228, 0.7737, 0.3346, 0.8484, 0.2604, 0.8483, 0.2604, 0.774, 0.3349, 0.774, 0.2604, 0.8483, 0.1752, 0.8486, 0.1745, 0.7738, 0.2604, 0.774, 0.4725, 0.9047, 0.4186, 0.9239, 0.4202, 0.8496, 0.4947, 0.8519, 0.4186, 0.9239, 0.3339, 0.9225, 0.3346, 0.8484, 0.4202, 0.8496, 0.3339, 0.9225, 0.2603, 0.9221, 0.2604, 0.8483, 0.3346, 0.8484, 0.2603, 0.9221, 0.1759, 0.9224, 0.1752, 0.8486, 0.2604, 0.8483, 0.5032, 0.6254, 0.4323, 0.6292, 0.4184, 0.5536, 0.4759, 0.5638, 0.4323, 0.6292, 0.3341, 0.6264, 0.3342, 0.5532, 0.4184, 0.5536, 0.3341, 0.6264, 0.2608, 0.6266, 0.2607, 0.5532, 0.3342, 0.5532, 0.2608, 0.6266, 0.1695, 0.6272, 0.1762, 0.5534, 0.2607, 0.5532, 0.1222, 0.8537, 0.1954, 0.8537, 0.1954, 0.9269, 0.1425, 0.9066, 0.1954, 0.8537, 0.2687, 0.8537, 0.2687, 0.9269, 0.1954, 0.9269, 0.2687, 0.8537, 0.342, 0.8537, 0.342, 0.9269, 0.2687, 0.9269, 0.342, 0.8537, 0.4153, 0.8537, 0.4153, 0.9269, 0.342, 0.9269, 0.9746, 0.782, 0.9746, 0.9653, 0.9179, 0.9653, 0.9179, 0.782, 0.9179, 0.782, 0.9179, 0.9653, 0.8446, 0.9239, 0.8446, 0.782, 0.8446, 0.782, 0.8446, 0.9239, 0.7714, 0.9239, 0.7714, 0.782, 0.7714, 0.782, 0.7714, 0.9239, 0.6981, 0.9653, 0.6981, 0.782, 0.2726, 0.4632, 0.2726, 0.3404, 0.3106, 0.3404, 0.3106, 0.4632, 0.3106, 0.4632, 0.3106, 0.3404, 0.3598, 0.3681, 0.3598, 0.4632, 0.3598, 0.4632, 0.3598, 0.3681, 0.4089, 0.3681, 0.4089, 0.4632, 0.4089, 0.4632, 0.4089, 0.3681, 0.458, 0.3404, 0.458, 0.4632, 0.4105, 0.4262, 0.4105, 0.7123, 0.3693, 0.7123, 0.3693, 0.4262, 0.3693, 0.4262, 0.3693, 0.7123, 0.3281, 0.7123, 0.3281, 0.4262, 0.3281, 0.4262, 0.3281, 0.7123, 0.2869, 0.7123, 0.2869, 0.4262, 0.7812, 0.4262, 0.7812, 0.7123, 0.7401, 0.7123, 0.7401, 0.4262, 0.7401, 0.4262, 0.7401, 0.7123, 0.6989, 0.7123, 0.6989, 0.4262, 0.6989, 0.4262, 0.6989, 0.7123, 0.6577, 0.7123, 0.6577, 0.4262, 0.6577, 0.4262, 0.6577, 0.7123, 0.6165, 0.7123, 0.6165, 0.4262, 0.6165, 0.4262, 0.6165, 0.7123, 0.5753, 0.7123, 0.5753, 0.4262, 0.5753, 0.4262, 0.5753, 0.7123, 0.5341, 0.7123, 0.5341, 0.4262, 0.5341, 0.4262, 0.5341, 0.7123, 0.4929, 0.7123, 0.4929, 0.4262, 0.5976, 0.2041, 0.6147, 0.214, 0.6246, 0.2311, 0.6246, 0.2508, 0.6147, 0.2679, 0.5976, 0.2778, 0.5778, 0.2778, 0.5607, 0.2679, 0.5508, 0.2508, 0.5508, 0.2311, 0.5607, 0.214, 0.5778, 0.2041, 0.4929, 0.4262, 0.4929, 0.7123, 0.4517, 0.7123, 0.4517, 0.4262, 0.4517, 0.4262, 0.4517, 0.7123, 0.4105, 0.7123, 0.4105, 0.4262, 0.6985, 0.2508, 0.6887, 0.2679, 0.6716, 0.2778, 0.6518, 0.2778, 0.6347, 0.2679, 0.6248, 0.2508, 0.6248, 0.2311, 0.6347, 0.214, 0.6518, 0.2041, 0.6716, 0.2041, 0.6887, 0.214, 0.6985, 0.2311, 0.0002531, 0.7557, 0.2864, 0.7557, 0.2864, 0.7969, 0.0002532, 0.7969, 0.8482, 0.1301, 0.8293, 0.1301, 0.8272, 0.1224, 0.8502, 0.1224, 0.0002532, 0.7145, 0.2864, 0.7145, 0.2864, 0.7557, 0.0002531, 0.7557, 0.874, 0.2422, 0.8645, 0.2258, 0.8702, 0.2202, 0.8817, 0.2401, 0.0002531, 0.6733, 0.2864, 0.6733, 0.2864, 0.7145, 0.0002532, 0.7145, 0.8645, 0.1913, 0.874, 0.1749, 0.8817, 0.1769, 0.8702, 0.1969, 0.0002532, 0.6322, 0.2864, 0.6322, 0.2864, 0.6733, 0.0002531, 0.6733, 0.8034, 0.2422, 0.8034, 0.2611, 0.7957, 0.2632, 0.7957, 0.2401, 0.0002533, 0.591, 0.2864, 0.591, 0.2864, 0.6322, 0.0002532, 0.6322, 0.8034, 0.1749, 0.8129, 0.1913, 0.8072, 0.1969, 0.7957, 0.1769, 0.0002534, 0.5498, 0.2864, 0.5498, 0.2864, 0.591, 0.0002533, 0.591, 0.8482, 0.2869, 0.8645, 0.2775, 0.8702, 0.2831, 0.8502, 0.2947, 0.0002534, 0.5086, 0.2864, 0.5086, 0.2864, 0.5498, 0.0002534, 0.5498, 0.8645, 0.1396, 0.8482, 0.1301, 0.8502, 0.1224, 0.8702, 0.1339, 0.0002535, 0.4674, 0.2864, 0.4674, 0.2864, 0.5086, 0.0002534, 0.5086, 0.8645, 0.2258, 0.8482, 0.2164, 0.8502, 0.2087, 0.8702, 0.2202, 0.0002536, 0.4262, 0.2864, 0.4262, 0.2864, 0.4674, 0.0002535, 0.4674, 0.8482, 0.2007, 0.8645, 0.1913, 0.8702, 0.1969, 0.8502, 0.2084, 0.0002533, 0.8793, 0.2864, 0.8793, 0.2864, 0.9205, 0.0002534, 0.9205, 0.8034, 0.2611, 0.8129, 0.2775, 0.8072, 0.2831, 0.7957, 0.2632, 0.0002532, 0.8381, 0.2864, 0.8381, 0.2864, 0.8793, 0.0002533, 0.8793, 0.8034, 0.156, 0.8034, 0.1749, 0.7957, 0.1769, 0.7957, 0.1539, 0.0002532, 0.7969, 0.2864, 0.7969, 0.2864, 0.8381, 0.0002532, 0.8381, 0.8645, 0.2775, 0.874, 0.2611, 0.8817, 0.2632, 0.8702, 0.2831, 0.604, 0.1974, 0.6765, 0.1974, 0.6765, 0.2204, 0.604, 0.2204, 0.604, 0.1743, 0.6765, 0.1743, 0.6765, 0.1974, 0.604, 0.1974, 0.604, 0.1513, 0.6765, 0.1513, 0.6765, 0.1743, 0.604, 0.1743, 0.604, 0.1283, 0.6765, 0.1283, 0.6765, 0.1513, 0.604, 0.1513, 0.604, 0.1053, 0.6765, 0.1053, 0.6765, 0.1283, 0.604, 0.1283, 0.604, 0.08233, 0.6765, 0.08233, 0.6765, 0.1053, 0.604, 0.1053, 0.604, 0.05933, 0.6765, 0.05933, 0.6765, 0.08233, 0.604, 0.08233, 0.604, 0.03632, 0.6765, 0.03632, 0.6765, 0.05933, 0.604, 0.05933, 0.604, 0.01332, 0.6765, 0.01332, 0.6765, 0.03632, 0.604, 0.03632, 0.604, 0.2664, 0.6765, 0.2664, 0.6765, 0.2894, 0.604, 0.2894, 0.604, 0.2434, 0.6765, 0.2434, 0.6765, 0.2664, 0.604, 0.2664, 0.604, 0.2204, 0.6765, 0.2204, 0.6765, 0.2434, 0.604, 0.2434, 0.8293, 0.2869, 0.8482, 0.2869, 0.8502, 0.2947, 0.8272, 0.2947, 0.8129, 0.1913, 0.8293, 0.2007, 0.8272, 0.2084, 0.8072, 0.1969, 0.8129, 0.2258, 0.8034, 0.2422, 0.7957, 0.2401, 0.8072, 0.2202, 0.874, 0.1749, 0.874, 0.156, 0.8817, 0.1539, 0.8817, 0.1769, 0.874, 0.2611, 0.874, 0.2422, 0.8817, 0.2401, 0.8817, 0.2632, 0.8293, 0.1301, 0.8129, 0.1396, 0.8072, 0.1339, 0.8272, 0.1224, 0.8129, 0.1396, 0.8034, 0.156, 0.7957, 0.1539, 0.8072, 0.1339, 0.8129, 0.2775, 0.8293, 0.2869, 0.8272, 0.2947, 0.8072, 0.2831, 0.8293, 0.2007, 0.8482, 0.2007, 0.8502, 0.2084, 0.8272, 0.2084, 0.8293, 0.2164, 0.8129, 0.2258, 0.8072, 0.2202, 0.8272, 0.2087, 0.8482, 0.2164, 0.8293, 0.2164, 0.8272, 0.2087, 0.8502, 0.2087, 0.874, 0.156, 0.8645, 0.1396, 0.8702, 0.1339, 0.8817, 0.1539, 0.2946, 0.1219, 0.5105, 0.1219, 0.5105, 0.127, 0.2947, 0.1315, 0.2947, 0.1315, 0.5105, 0.127, 0.5107, 0.132, 0.295, 0.1411, 0.295, 0.1411, 0.5107, 0.132, 0.5109, 0.1371, 0.2955, 0.1507, 0.2955, 0.1507, 0.5109, 0.1371, 0.5113, 0.1421, 0.2962, 0.1603, 0.2962, 0.1603, 0.5113, 0.1421, 0.5118, 0.1471, 0.2971, 0.1698, 0.2971, 0.1698, 0.5118, 0.1471, 0.5124, 0.1521, 0.2982, 0.1794, 0.2982, 0.06447, 0.5124, 0.09169, 0.5118, 0.0967, 0.2971, 0.074, 0.2971, 0.074, 0.5118, 0.0967, 0.5113, 0.1017, 0.2962, 0.08356, 0.2962, 0.08356, 0.5113, 0.1017, 0.5109, 0.1068, 0.2955, 0.09313, 0.2955, 0.09313, 0.5109, 0.1068, 0.5107, 0.1118, 0.295, 0.1027, 0.8517, 0.2133, 0.8407, 0.2133, 0.8311, 0.2077, 0.8256, 0.1982, 0.8256, 0.1871, 0.8311, 0.1776, 0.8407, 0.172, 0.8517, 0.172, 0.8613, 0.1776, 0.8668, 0.1871, 0.8668, 0.1982, 0.8613, 0.2077, 0.295, 0.1027, 0.5107, 0.1118, 0.5105, 0.1169, 0.2947, 0.1123, 0.2947, 0.1123, 0.5105, 0.1169, 0.5105, 0.1219, 0.2946, 0.1219, 0.5236, 0.9292, 0.4928, 0.947, 0.4573, 0.947, 0.4265, 0.9292, 0.4087, 0.8985, 0.4087, 0.8629, 0.4265, 0.8321, 0.4573, 0.8144, 0.4928, 0.8144, 0.5236, 0.8321, 0.5414, 0.8629, 0.5414, 0.8985, 0.5279, 0.4497, 0.5279, 0.5269, 0.4897, 0.5269, 0.4897, 0.4497, 0.4897, 0.4497, 0.4897, 0.5269, 0.4516, 0.5269, 0.4516, 0.4497, 0.4516, 0.4497, 0.4516, 0.5269, 0.4134, 0.5269, 0.4134, 0.4497, 0.4134, 0.4497, 0.4134, 0.5269, 0.3752, 0.5269, 0.3752, 0.4497, 0.3752, 0.4497, 0.3752, 0.5269, 0.3371, 0.5269, 0.3371, 0.4497, 0.3371, 0.4497, 0.3371, 0.5269, 0.2989, 0.5269, 0.2989, 0.4497, 0.2989, 0.4497, 0.2989, 0.5269, 0.2608, 0.5269, 0.2608, 0.4497, 0.2608, 0.4497, 0.2608, 0.5269, 0.2226, 0.5269, 0.2226, 0.4497, 0.2226, 0.4497, 0.2226, 0.5269, 0.1845, 0.5269, 0.1845, 0.4497, 0.1845, 0.4497, 0.1845, 0.5269, 0.1463, 0.5269, 0.1463, 0.4497, 0.1463, 0.4497, 0.1463, 0.5269, 0.1082, 0.5269, 0.1082, 0.4497, 0.1082, 0.4497, 0.1082, 0.5269, 0.07, 0.5269, 0.07, 0.4497, 0.3982, 0.4243, 0.4325, 0.4243, 0.4622, 0.4414, 0.4794, 0.4711, 0.4794, 0.5054, 0.4622, 0.5351, 0.4325, 0.5523, 0.3982, 0.5523, 0.3685, 0.5351, 0.3514, 0.5054, 0.3514, 0.4711, 0.3685, 0.4414, 0.4897, 0.5269, 0.07, 0.5269, 0.1082, 0.5269, 0.1463, 0.5269, 0.1845, 0.5269, 0.2226, 0.5269, 0.2608, 0.5269, 0.2989, 0.5269, 0.3371, 0.5269, 0.3752, 0.5269, 0.4134, 0.5269, 0.4516, 0.5269, 0.784, 0.2642, 0.784, 0.3018, 0.7654, 0.3018, 0.7654, 0.2642, 0.8026, 0.2642, 0.8026, 0.3018, 0.784, 0.3018, 0.784, 0.2642, 0.8212, 0.2642, 0.8212, 0.3018, 0.8026, 0.3018, 0.8026, 0.2642, 0.8398, 0.2642, 0.8398, 0.3018, 0.8212, 0.3018, 0.8212, 0.2642, 0.8584, 0.2642, 0.8584, 0.3018, 0.8398, 0.3018, 0.8398, 0.2642, 0.8771, 0.2642, 0.8771, 0.3018, 0.8584, 0.3018, 0.8584, 0.2642, 0.8957, 0.2642, 0.8957, 0.3018, 0.8771, 0.3018, 0.8771, 0.2642, 0.9143, 0.2642, 0.9143, 0.3018, 0.8957, 0.3018, 0.8957, 0.2642, 0.9329, 0.2642, 0.9329, 0.3018, 0.9143, 0.3018, 0.9143, 0.2642, 0.9515, 0.2642, 0.9515, 0.3018, 0.9329, 0.3018, 0.9329, 0.2642, 0.9701, 0.2642, 0.9701, 0.3018, 0.9515, 0.3018, 0.9515, 0.2642, 0.9887, 0.2642, 0.9887, 0.3018, 0.9701, 0.3018, 0.9701, 0.2642, 0.0, 0.0, 0.0, 0.0, 0.0, 0.0, 0.0, 0.0, 0.0, 0.0, 0.0, 0.0, 0.0, 0.0, 0.0, 0.0, 0.0, 0.0, 0.0, 0.0, 0.0, 0.0, 0.0, 0.0, 0.0, 0.0, 0.0, 0.0, 0.0, 0.0, 0.0, 0.0, 0.0, 0.0, 0.0, 0.0, 0.0, 0.0, 0.0, 0.0, 0.0, 0.0, 0.0, 0.0, 0.0, 0.0, 0.0, 0.0, 0.0, 0.0, 0.0, 0.0, 0.0, 0.0, 0.0, 0.0, 0.0, 0.0, 0.0, 0.0, 0.0, 0.0, 0.0, 0.0, 0.0, 0.0, 0.0, 0.0, 0.0, 0.0, 0.0, 0.0, 0.0, 0.0, 0.0, 0.0, 0.0, 0.0, 0.0, 0.0, 0.0, 0.0, 0.0, 0.0, 0.0, 0.0, 0.0, 0.0, 0.0, 0.0, 0.0, 0.0, 0.0, 0.0, 0.0, 0.0, 0.0, 0.0, 0.0, 0.0, 0.0, 0.0, 0.0, 0.0, 0.0, 0.0, 0.0, 0.0, 0.0, 0.0, 0.0, 0.0, 0.0, 0.0, 0.0, 0.0, 0.0, 0.0, 0.0, 0.0, 0.0, 0.0, 0.0, 0.0, 0.0, 0.0, 0.0, 0.0, 0.0, 0.0, 0.0, 0.0, 0.0, 0.0, 0.0, 0.0, 0.0, 0.0, 0.0, 0.0, 0.0, 0.0, 0.0, 0.0, 0.0, 0.0, 0.0, 0.0, 0.0, 0.0, 0.0, 0.0, 0.0, 0.0, 0.0, 0.0, 0.0, 0.0, 0.0, 0.0, 0.0, 0.0, 0.0, 0.0, 0.0, 0.0, 0.0, 0.0, 0.0, 0.0, 0.0, 0.0, 0.0, 0.0, 0.0, 0.0, 0.0, 0.0, 0.0, 0.0, 0.0, 0.0, 0.0, 0.0, 0.0, 0.0, 0.0, 0.0, 0.0, 0.0, 0.0, 0.0, 0.0, 0.0, 0.0, 0.0, 0.0, 0.0, 0.0, 0.0, 0.0, 0.0, 0.0, 0.0, 0.0, 0.0, 0.0, 0.0, 0.0, 0.0, 0.0, 0.0, 0.0, 0.0, 0.0, 0.0, 0.0, 0.0, 0.0, 0.0, 0.0, 0.0, 0.0, 0.0, 0.0, 0.0, 0.0, 0.0, 0.0, 0.0, 0.0, 0.0, 0.0, 0.0, 0.0, 0.0, 0.0, 0.0, 0.0, 0.0, 0.0, 0.0, 0.0, 0.0, 0.0, 0.0, 0.0, 0.0, 0.0, 0.0, 0.0, 0.0, 0.0, 0.0, 0.0, 0.0, 0.0, 0.0, 0.0, 0.0, 0.0, 0.0, 0.0, 0.0, 0.0, 0.0, 0.0, 0.0, 0.0, 0.0, 0.0, 0.0, 0.0, 0.0, 0.0, 0.0, 0.0, 0.0, 0.0, 0.0, 0.0, 0.0, 0.0, 0.0, 0.0, 0.0, 0.0, 0.0, 0.0, 0.0, 0.0, 0.0, 0.0, 0.0, 0.0, 0.0, 0.0, 0.0, 0.0, 0.0, 0.0, 0.0, 0.0, 0.0, 0.0, 0.0, 0.0, 0.0, 0.0, 0.0, 0.0, 0.0, 0.0, 0.0, 0.0, 0.0, 0.0, 0.0, 0.0, 0.0, 0.0, 0.0, 0.0, 0.0, 0.0, 0.0, 0.0, 0.0, 0.0, 0.0, 0.0, 0.0, 0.0, 0.0, 0.0, 0.0, 0.0, 0.0, 0.0, 0.0, 0.0, 0.0, 0.0, 0.0, 0.0, 0.0, 0.0, 0.0, 0.0, 0.0, 0.0, 0.0, 0.0, 0.0, 0.0, 0.0, 0.0, 0.0, 0.0, 0.0, 0.0, 0.0, 0.0, 0.0, 0.0, 0.0, 0.0, 0.0, 0.0, 0.0, 0.0, 0.0, 0.0, 0.0, 0.0, 0.0, 0.0, 0.0, 0.0, 0.0, 0.0, 0.0, 0.0, 0.0, 0.0, 0.0, 0.0, 0.0, 0.0, 0.0, 0.0, 0.0, 0.0, 0.0, 0.0, 0.0, 0.0, 0.0, 0.0, 0.0, 0.0, 0.0, 0.0, 0.0, 0.0, 0.0, 0.0, 0.0, 0.0, 0.0, 0.0, 0.0, 0.0, 0.0, 0.0, 0.0, 0.0, 0.0, 0.0, 0.0, 0.0, 0.0, 0.0, 0.0, 0.0, 0.0, 0.0, 0.0, 0.0, 0.0, 0.0, 0.0, 0.0, 0.0, 0.0, 0.0, 0.0, 0.0, 0.0, 0.0, 0.0, 0.0, 0.0, 0.0, 0.0, 0.0, 0.0, 0.0, 0.0, 0.0, 0.0, 0.0, 0.0, 0.0, 0.0, 0.0, 0.0, 0.0, 0.0, 0.0, 0.0, 0.0, 0.0, 0.0, 0.0, 0.0, 0.0, 0.0, 0.0, 0.0, 0.0, 0.0, 0.0, 0.0, 0.0, 0.0, 0.0, 0.0, 0.0, 0.0, 0.0, 0.0, 0.0, 0.0, 0.0, 0.0, 0.0, 0.0, 0.0, 0.0, 0.0, 0.0, 0.0, 0.0, 0.0, 0.0, 0.0, 0.0, 0.0, 0.0, 0.0, 0.0, 0.0, 0.0, 0.0, 0.0, 0.0, 0.0, 0.0, 0.0, 0.0, 0.0, 0.0, 0.0, 0.0, 0.0, 0.0, 0.0, 0.0, 0.0, 0.0, 0.0, 0.0, 0.0, 0.0, 0.0, 0.0, 0.0, 0.0, 0.0, 0.0, 0.0, 0.0, 0.0, 0.0, 0.0, 0.0, 0.0, 0.0, 0.0, 0.0, 0.0, 0.0, 0.0, 0.0, 0.0, 0.0, 0.0, 0.0, 0.0, 0.0, 0.0, 0.0, 0.0, 0.0, 0.0, 0.0, 0.0, 0.0, 0.0, 0.0, 0.0, 0.0, 0.0, 0.0, 0.0, 0.0, 0.0, 0.0, 0.0, 0.0, 0.0, 0.0, 0.0, 0.0, 0.0, 0.0, 0.0, 0.0, 0.0, 0.0, 0.0, 0.0, 0.0, 0.0, 0.0, 0.0, 0.0, 0.0, 0.0, 0.0, 0.0, 0.0, 0.0, 0.0, 0.0, 0.0, 0.0, 0.0, 0.0, 0.0, 0.0, 0.0, 0.0, 0.0, 0.0, 0.0, 0.0, 0.0, 0.0, 0.0, 0.0, 0.0, 0.0, 0.0, 0.0, 0.0, 0.0, 0.0, 0.0, 0.0, 0.0, 0.0, 0.0, 0.0, 0.0, 0.0, 0.0, 0.0, 0.0, 0.0, 0.0, 0.0, 0.0, 0.0, 0.0, 0.0, 0.0, 0.0, 0.0, 0.0, 0.0, 0.0, 0.0, 0.0, 0.0, 0.0, 0.0, 0.0, 0.0, 0.0, 0.0, 0.0, 0.0, 0.0, 0.0, 0.0, 0.0, 0.0, 0.0, 0.0, 0.0, 0.0, 0.0, 0.0, 0.0, 0.0, 0.0, 0.0, 0.0, 0.0, 0.0, 0.0, 0.0, 0.0, 0.0, 0.0, 0.0, 0.0, 0.0, 0.0, 0.0, 0.0, 0.0, 0.0, 0.0, 0.0, 0.0, 0.0, 0.0, 0.0, 0.0, 0.0, 0.0, 0.0, 0.0, 0.0, 0.0, 0.0, 0.0, 0.0, 0.0, 0.0, 0.0, 0.0, 0.0, 0.0, 0.0, 0.0, 0.0, 0.0, 0.0, 0.0, 0.0, 0.0, 0.0, 0.0, 0.0, 0.0, 0.0, 0.0, 0.0, 0.0, 0.0, 0.0, 0.0, 0.0, 0.0, 0.0, 0.0, 0.0, 0.0, 0.0, 0.0, 0.0, 0.0, 0.0, 0.0, 0.0, 0.0, 0.0, 0.0, 0.0, 0.0, 0.0, 0.0, 0.0, 0.0, 0.0, 0.0, 0.0, 0.0, 0.0, 0.0, 0.0, 0.0, 0.0, 0.0, 0.0, 0.0, 0.0, 0.0, 0.0, 0.0, 0.0, 0.0, 0.0, 0.0, 0.0, 0.0, 0.0, 0.0, 0.0, 0.0, 0.0, 0.0, 0.0, 0.0, 0.0, 0.0, 0.0, 0.0, 0.0, 0.0, 0.0, 0.0, 0.0, 0.0, 0.0, 0.0, 0.0, 0.0, 0.0, 0.0, 0.0, 0.0, 0.0, 0.0, 0.0, 0.0, 0.0, 0.0, 0.0, 0.0, 0.0, 0.0, 0.0, 0.0, 0.0, 0.0, 0.0, 0.0, 0.0, 0.0, 0.0, 0.0, 0.0, 0.0, 0.0, 0.0, 0.0, 0.0, 0.0, 0.0, 0.0, 0.0, 0.0, 0.0, 0.0, 0.0, 0.0, 0.0, 0.0, 0.0, 0.0, 0.0, 0.0, 0.0, 0.0, 0.0, 0.0, 0.0, 0.0, 0.0, 0.0, 0.0, 0.0, 0.0, 0.0, 0.0, 0.0, 0.0, 0.0, 0.0, 0.0, 0.0, 0.0, 0.0, 0.0, 0.0, 0.0, 0.0, 0.0, 0.0, 0.0, 0.0, 0.0, 0.0, 0.0, 0.0, 0.0, 0.0, 0.0, 0.0, 0.0, 0.0, 0.0, 0.0, 0.0, 0.0, 0.0, 0.0, 0.0, 0.0, 0.0, 0.0, 0.0, 0.0, 0.0, 0.0, 0.0, 0.0, 0.0, 0.0, 0.0, 0.0, 0.0, 0.0, 0.0, 0.0, 0.0, 0.0, 0.0, 0.0, 0.0, 0.0, 0.0, 0.0, 0.0, 0.0, 0.0, 0.0, 0.0, 0.0, 0.0, 0.0, 0.0, 0.0, 0.0, 0.0, 0.0, 0.0, 0.0, 0.0, 0.0, 0.0, 0.0, 0.0, 0.0, 0.0, 0.0, 0.0, 0.0, 0.0, 0.0, 0.0, 0.0, 0.0, 0.0, 0.0, 0.0, 0.0, 0.0, 0.0, 0.0, 0.0, 0.0, 0.0, 0.0, 0.0, 0.0, 0.0, 0.0, 0.0, 0.0, 0.0, 0.0, 0.0, 0.0, 0.0])
_uv.active_render = True
me_turret.materials.append(mat_turret)
me_turret.use_remesh_preserve_volume = False
me_turret.use_remesh_preserve_attributes = False
me_turret.use_mirror_vertex_groups = False
me_turret.update()
arm_armature = bpy.data.armatures.new('Armature')  # bones are not reproduced

# ---- objects
ob_armature = bpy.data.objects.new('Armature', arm_armature)
ob_head = bpy.data.objects.new('Head', me_turret)

# ---- transforms, parenting, visibility, modifiers, constraints
ob_armature.location = (0.0, 0.0, 0.0)
ob_armature.show_in_front = True
ob_armature.lineart.crease_threshold = 0.0
ob_head.parent = ob_armature
ob_head.location = (0.0, 0.0, 0.0)
ob_head.lineart.crease_threshold = 0.0
_vg = ob_head.vertex_groups.new(name='Group')
_vg = ob_head.vertex_groups.new(name='Root')
_vg.add([168, 169, 170, 171, 172, 173, 174, 175, 176, 177, 178, 179, 180, 181, 182, 183, 184, 185, 186, 187, 188, 189, 190, 191, 192, 193, 194, 195, 196, 197, 198, 199, 200, 201, 202, 203], 1.0, 'REPLACE')
_vg = ob_head.vertex_groups.new(name='Wheel_FL')
_vg.add([204, 205, 206, 207, 208, 209, 210, 211, 212, 213, 214, 215, 216, 217, 218, 219, 220, 221, 222, 223, 224, 225, 226, 227, 228, 229, 230, 231, 232, 233, 234, 235], 1.0, 'REPLACE')
_vg = ob_head.vertex_groups.new(name='Wheel_FR')
_vg.add([236, 237, 238, 239, 240, 241, 242, 243, 244, 245, 246, 247, 248, 249, 250, 251, 252, 253, 254, 255, 256, 257, 258, 259, 260, 261, 262, 263, 264, 265, 266, 267], 1.0, 'REPLACE')
_vg = ob_head.vertex_groups.new(name='Wheel_BR')
_vg.add([300, 301, 302, 303, 304, 305, 306, 307, 308, 309, 310, 311, 312, 313, 314, 315, 316, 317, 318, 319, 320, 321, 322, 323, 324, 325, 326, 327, 328, 329, 330, 331], 1.0, 'REPLACE')
_vg = ob_head.vertex_groups.new(name='Wheel_BL')
_vg.add([268, 269, 270, 271, 272, 273, 274, 275, 276, 277, 278, 279, 280, 281, 282, 283, 284, 285, 286, 287, 288, 289, 290, 291, 292, 293, 294, 295, 296, 297, 298, 299], 1.0, 'REPLACE')
_vg = ob_head.vertex_groups.new(name='Head')
_vg.add([0, 1, 2, 3, 4, 5, 6, 7, 8, 9, 10, 11, 12, 13, 14, 15, 16, 17, 18, 19, 20, 21, 22, 23, 24, 25, 26, 27, 28, 29, 30, 31, 32, 33, 34, 35, 36, 37, 38, 39, 40, 41, 42, 43, 44, 45, 46, 47, 48, 49, 50, 51, 52, 53, 54, 55, 56, 57, 58, 59, 60, 61, 62, 63, 64, 65, 66, 67, 68, 69, 70, 71, 72, 73, 74, 75, 76, 77, 78, 79, 80, 81, 82, 83, 84, 85, 86, 87, 88, 89, 90, 91, 92, 93, 94, 95, 96, 97, 98, 99, 100, 101, 102, 103, 104, 105, 106, 107, 108, 109, 110, 111, 112, 113, 114, 115, 116, 117, 118, 119, 120, 121, 122, 123, 124, 125, 126, 127, 128, 129, 130, 131, 132, 133, 134, 135, 136, 137, 138, 139, 140, 141, 142, 143, 144, 145, 146, 147, 148, 149, 150, 151, 152, 153, 154, 155, 156, 157, 158, 159, 160, 161, 162, 163, 164, 165, 166, 167], 1.0, 'REPLACE')
_m = ob_head.modifiers.new('Armature', 'ARMATURE')
_m.object = ob_armature

# ---- collection membership
scene.collection.objects.link(ob_armature)
col_collection_1.objects.link(ob_head)

# ---- scene / render settings (as saved in the file)
scene.frame_start = 1; scene.frame_end = 60; scene.frame_set(1)
scene.render.engine = 'BLENDER_EEVEE_NEXT'
scene.render.resolution_percentage = 50
scene.render.dither_intensity = 0.0
scene.cycles.use_denoising = False
scene.cycles.samples = 128
scene.cycles.sampling_pattern = 'TABULATED_SOBOL'
scene.cycles.use_adaptive_sampling = False
scene.cycles.use_light_tree = False
scene.cycles.blur_glossy = 0.0
scene.cycles.sample_clamp_indirect = 0.0
scene.view_settings.view_transform = 'Standard'
bpy.context.view_layer.update()

# ---- added for rendering (the .blend has no active camera and no usable light): camera, sun
cam_auto = bpy.data.cameras.new('AutoCamera')
cam_auto.lens = 50.0
cam_auto.sensor_width = 36.0
cam_auto.clip_end = 1000.0
ob_auto_camera = bpy.data.objects.new('AutoCamera', cam_auto)
scene.collection.objects.link(ob_auto_camera)
ob_auto_camera.location = (6.10557, -7.85702, 5.92524)
ob_auto_camera.rotation_euler = (1.09748, -7.21219e-08, 0.694738)
scene.camera = ob_auto_camera
light_auto_sun = bpy.data.lights.new('AutoSun', 'SUN')
light_auto_sun.energy = 3.0
light_auto_sun.angle = 0.0523599
ob_auto_sun = bpy.data.objects.new('AutoSun', light_auto_sun)
scene.collection.objects.link(ob_auto_sun)
ob_auto_sun.rotation_euler = (0.872665, 0.174533, 0.523599)
bpy.context.view_layer.update()
